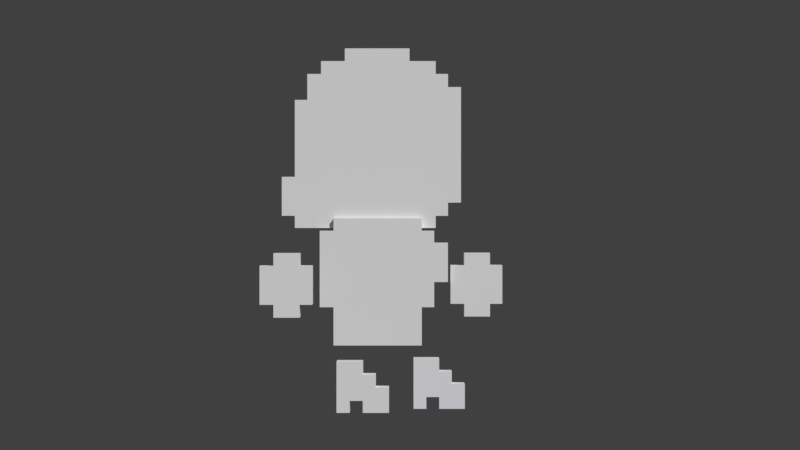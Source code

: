 # Source: untitled.blend  (saved by Blender 2.78.0; exported with 4.5.12 LTS)
import bpy
from mathutils import Matrix  # noqa: F401  (used for matrix-valued properties, if any)

bpy.ops.wm.read_factory_settings(use_empty=True)
scene = bpy.context.scene
scene.name = 'Scene'

# ---- collections
col_collection_1 = bpy.data.collections.new('Collection 1'); scene.collection.children.link(col_collection_1)
col_collection_2 = bpy.data.collections.new('Collection 2'); scene.collection.children.link(col_collection_2)

# ---- materials (node trees are filled in below, after node groups)
mat_material = bpy.data.materials.new('Material')
mat_material.alpha_threshold = 0.0
mat_material.use_transparent_shadow = False
mat_material.diffuse_color = (0.0, 0.0004806, 0.8, 1.0)
mat_material.roughness = 0.5
mat_front = bpy.data.materials.new('Front')
mat_front.alpha_threshold = 0.0
mat_front.use_transparent_shadow = False
mat_front.roughness = 0.5
mat_back = bpy.data.materials.new('Back')
mat_back.alpha_threshold = 0.0
mat_back.use_transparent_shadow = False
mat_back.diffuse_color = (1.0, 1.0, 1.0, 1.0)
mat_back.roughness = 0.5

# ---- material node trees

# ---- world
world_world = bpy.data.worlds.new('World'); scene.world = world_world
world_world.color = (0.05088, 0.05088, 0.05088)
world_world.use_sun_shadow = False
world_world.sun_shadow_jitter_overblur = 0.0
world_world.cycles.sampling_method = 'MANUAL'

# ---- cameras
cam_camera = bpy.data.cameras.new('Camera')
cam_camera.clip_end = 100.0
cam_camera.lens = 35.0
cam_camera.sensor_width = 32.0
cam_camera.sensor_height = 18.0
cam_camera.display_size = 2.0
cam_camera.show_passepartout = False
cam_camera.dof.focus_distance = 0.0
cam_camera.dof.aperture_fstop = 128.0
cam_camera.dof.aperture_blades = 6

# ---- meshes
me_cube = bpy.data.meshes.new('Cube')
me_cube.from_pydata([(-1.0, -1.0, -6.968), (-1.0, -1.0, 1.0), (-1.0, 1.0, -6.968), (-1.0, 1.0, 1.0), (1.0, -1.0, -6.968), (1.0, -1.0, 1.0), (1.0, 1.0, -6.968), (1.0, 1.0, 1.0)], [], [(0, 1, 3, 2), (2, 3, 7, 6), (6, 7, 5, 4), (4, 5, 1, 0), (2, 6, 4, 0), (7, 3, 1, 5)])
me_cube.materials.append(mat_material)
me_cube.use_remesh_preserve_volume = False
me_cube.use_remesh_preserve_attributes = False
me_cube.use_mirror_vertex_groups = False
me_cube.update()
me_plane = bpy.data.meshes.new('Plane')
me_plane.from_pydata([(-0.34, -0.3993, -0.009597), (4.091, -0.3993, -0.009593), (-0.34, -0.3993, 6.372), (4.091, -0.3993, 6.372), (-0.34, -0.3993, 5.748), (4.091, -0.3993, 5.748), (-0.34, -0.3993, 1.91), (4.091, -0.3993, 1.91), (4.713, -0.3993, 5.748), (4.713, -0.3993, 1.91), (-1.031, -0.3993, 5.748), (-1.031, -0.3993, 1.91), (-0.34, 0.147, -0.009598), (4.091, 0.147, -0.009593), (-0.34, 0.147, 6.372), (4.091, 0.147, 6.372), (-0.34, 0.147, 5.748), (4.091, 0.147, 5.748), (-0.34, 0.147, 1.91), (4.091, 0.147, 1.91), (4.713, 0.147, 5.748), (4.713, 0.147, 1.91), (-1.031, 0.147, 5.748), (-1.031, 0.147, 1.91), (-2.313, -0.1206, 5.884), (4.8, -0.1206, 5.884), (-2.313, -0.1206, 6.499), (4.8, -0.1206, 6.499), (5.422, -0.1206, 6.499), (-2.97, -0.1206, 6.499), (-2.313, 0.5411, 5.884), (4.8, 0.5411, 5.884), (-2.313, 0.5411, 6.499), (4.8, 0.5411, 6.499), (5.422, 0.5411, 6.499), (-2.97, 0.5411, 6.499), (-2.313, -0.1206, 7.166), (-2.97, -0.1206, 7.166), (-2.313, 0.5411, 7.166), (-2.97, 0.5411, 7.166), (4.8, -0.1206, 7.166), (5.422, -0.1206, 7.166), (4.8, 0.5411, 7.166), (5.422, 0.5411, 7.166), (6.076, -0.1206, 7.166), (6.076, 0.5411, 7.166), (6.243, -0.05293, 1.407), (7.548, -0.05293, 1.407), (6.243, -0.05293, 4.624), (7.548, -0.05293, 4.624), (6.243, -0.05293, 4.0), (7.548, -0.05293, 4.0), (6.243, -0.05293, 2.049), (7.548, -0.05293, 2.049), (8.169, -0.05293, 4.0), (8.169, -0.05293, 2.049), (5.552, -0.05293, 4.0), (5.552, -0.05293, 2.049), (6.243, 0.4934, 1.407), (7.548, 0.4934, 1.407), (6.243, 0.4934, 4.624), (7.548, 0.4934, 4.624), (6.243, 0.4934, 4.0), (7.548, 0.4934, 4.0), (6.243, 0.4934, 2.049), (7.548, 0.4934, 2.049), (8.169, 0.4934, 4.0), (8.169, 0.4934, 2.049), (5.552, 0.4934, 4.0), (5.552, 0.4934, 2.049), (-3.323, -0.6302, 1.407), (-2.018, -0.6302, 1.407), (-3.323, -0.6302, 4.624), (-2.018, -0.6302, 4.624), (-3.323, -0.6302, 4.0), (-2.018, -0.6302, 4.0), (-3.323, -0.6302, 2.049), (-2.018, -0.6302, 2.049), (-1.397, -0.6302, 4.0), (-1.397, -0.6302, 2.049), (-4.014, -0.6302, 4.0), (-4.014, -0.6302, 2.049), (-3.323, -0.08387, 1.407), (-2.018, -0.08387, 1.407), (-3.323, -0.08387, 4.624), (-2.018, -0.08387, 4.624), (-3.323, -0.08387, 4.0), (-2.018, -0.08387, 4.0), (-3.323, -0.08387, 2.049), (-2.018, -0.08387, 2.049), (-1.397, -0.08387, 4.0), (-1.397, -0.08387, 2.049), (-4.014, -0.08387, 4.0), (-4.014, -0.08387, 2.049), (-0.1593, -0.8019, -0.7557), (1.145, -0.8019, -0.7557), (-0.1593, -0.8019, -2.707), (1.145, -0.8019, -2.707), (-0.1593, -0.2556, -0.7557), (1.145, -0.2556, -0.7557), (-0.1593, -0.2556, -2.707), (1.145, -0.2556, -2.707), (1.145, -0.8019, -1.413), (-0.1593, -0.8019, -1.413), (1.145, -0.2556, -1.413), (-0.1593, -0.2556, -1.413), (1.786, -0.8019, -2.707), (1.786, -0.2556, -2.707), (1.786, -0.8019, -1.413), (1.786, -0.2556, -1.413), (-0.1593, -0.8019, -2.05), (-0.1593, -0.2556, -2.05), (1.145, -0.8019, -2.05), (1.145, -0.2556, -2.05), (1.786, -0.8019, -2.05), (1.786, -0.2556, -2.05), (2.447, -0.8019, -2.707), (2.447, -0.2556, -2.707), (2.447, -0.8019, -2.05), (2.447, -0.2556, -2.05), (2.447, -0.2556, -3.305), (2.447, -0.8019, -3.305), (1.786, -0.2556, -3.305), (1.786, -0.8019, -3.305), (1.145, -0.2556, -3.305), (1.145, -0.8019, -3.305), (-0.1593, -0.2556, -3.305), (0.4931, -0.2556, -3.305), (-0.1593, -0.8019, -3.305), (0.4931, -0.8019, -3.305), (0.4931, -0.2556, -2.05), (0.4931, -0.8019, -2.05), (0.4931, -0.8019, -1.413), (0.4931, -0.2556, -1.413), (0.4931, -0.2556, -2.707), (0.4931, -0.2556, -0.7557), (0.4931, -0.8019, -2.707), (0.4931, -0.8019, -0.7557), (4.8, -0.1206, 8.468), (5.422, -0.1206, 8.468), (4.8, 0.5411, 8.468), (5.422, 0.5411, 8.468), (-2.313, -0.1206, 8.468), (-2.97, -0.1206, 8.468), (-2.313, 0.5411, 8.468), (-2.97, 0.5411, 8.468), (6.076, -0.1206, 8.468), (6.076, 0.5411, 8.468), (5.422, 0.5411, 12.35), (5.422, -0.1206, 12.35), (6.076, 0.5411, 12.35), (6.076, -0.1206, 12.35), (-2.313, -0.1206, 12.35), (-2.313, 0.5411, 12.35), (4.8, -0.1206, 12.35), (4.8, 0.5411, 12.35), (-1.684, -0.1206, 5.884), (-1.684, -0.1206, 6.499), (-1.684, 0.5411, 5.884), (-1.684, 0.5411, 6.499), (-1.684, -0.1206, 7.166), (-1.684, 0.5411, 7.166), (-1.684, -0.1206, 8.468), (-1.684, 0.5411, 8.468), (-1.684, -0.1206, 12.35), (-1.684, 0.5411, 12.35), (5.422, 0.5411, 13.0), (5.422, -0.1206, 13.0), (6.076, 0.5411, 13.0), (6.076, -0.1206, 13.0), (4.8, -0.1206, 13.0), (4.8, 0.5411, 13.0), (-1.684, 0.5411, 13.0), (-1.684, -0.1206, 13.0), (5.422, 0.5411, 13.66), (5.422, -0.1206, 13.66), (4.8, -0.1206, 13.66), (4.8, 0.5411, 13.66), (-1.684, 0.5411, 13.66), (-1.684, -0.1206, 13.66), (-0.9917, -0.1206, 5.884), (-0.9917, 0.5411, 5.884), (-0.9917, 0.5411, 7.166), (-0.9917, 0.5411, 8.468), (-0.9917, 0.5411, 12.35), (-0.9917, -0.1206, 6.499), (-0.9917, 0.5411, 6.499), (-0.9917, -0.1206, 7.166), (-0.9917, -0.1206, 8.468), (-0.9917, -0.1206, 12.35), (-0.9917, 0.5411, 13.0), (-0.9917, -0.1206, 13.0), (-0.9917, 0.5411, 13.66), (-0.9917, -0.1206, 13.66), (4.8, -0.1206, 14.31), (4.8, 0.5411, 14.31), (-0.9917, 0.5411, 14.31), (-0.9917, -0.1206, 14.31), (3.478, -0.1206, 5.884), (3.478, 0.5411, 5.884), (3.478, 0.5411, 7.166), (3.478, 0.5411, 8.468), (3.478, 0.5411, 12.35), (3.478, 0.5411, 13.0), (3.478, 0.5411, 13.66), (3.478, -0.1206, 6.499), (3.478, 0.5411, 6.499), (3.478, -0.1206, 7.166), (3.478, -0.1206, 8.468), (3.478, -0.1206, 12.35), (3.478, -0.1206, 13.0), (3.478, -0.1206, 13.66), (3.478, 0.5411, 14.31), (3.478, -0.1206, 14.31), (0.2086, -0.1206, 6.499), (0.2086, 0.5411, 6.499), (0.2086, -0.1206, 7.166), (0.2086, -0.1206, 8.468), (0.2086, -0.1206, 12.35), (0.2086, -0.1206, 13.0), (0.2086, -0.1206, 13.66), (0.2086, -0.1206, 14.31), (0.2086, -0.1206, 5.884), (0.2086, 0.5411, 5.884), (0.2086, 0.5411, 7.166), (0.2086, 0.5411, 8.468), (0.2086, 0.5411, 12.35), (0.2086, 0.5411, 13.0), (0.2086, 0.5411, 13.66), (0.2086, 0.5411, 14.31), (0.2086, 0.5411, 14.95), (3.478, 0.5411, 14.95), (3.478, -0.1206, 14.95), (0.2086, -0.1206, 14.95), (3.684, 0.1684, -0.7557), (4.988, 0.1684, -0.7557), (3.684, 0.1684, -2.707), (4.988, 0.1684, -2.707), (3.684, 0.7148, -0.7557), (4.988, 0.7148, -0.7557), (3.684, 0.7148, -2.707), (4.988, 0.7148, -2.707), (4.988, 0.1684, -1.413), (3.684, 0.1684, -1.413), (4.988, 0.7148, -1.413), (3.684, 0.7148, -1.413), (5.629, 0.1684, -2.707), (5.629, 0.8062, -2.707), (5.629, 0.1684, -1.413), (5.629, 0.7148, -1.413), (3.684, 0.1684, -2.05), (3.684, 0.7148, -2.05), (4.988, 0.1684, -2.05), (4.988, 0.8062, -2.05), (5.629, 0.1684, -2.05), (5.629, 0.7148, -2.05), (6.29, 0.1684, -2.707), (6.29, 0.7148, -2.707), (6.29, 0.1684, -2.05), (6.29, 0.7148, -2.05), (6.29, 0.7148, -3.305), (6.29, 0.1684, -3.305), (5.629, 0.7148, -3.305), (5.629, 0.1684, -3.305), (4.988, 0.7148, -3.305), (4.988, 0.1684, -3.305), (3.684, 0.7148, -3.305), (4.336, 0.7148, -3.305), (3.684, 0.1684, -3.305), (4.336, 0.1684, -3.305), (4.336, 0.8062, -2.05), (4.336, 0.1684, -2.05), (4.336, 0.1684, -1.413), (4.336, 0.8062, -1.413), (4.336, 0.7148, -2.707), (4.336, 0.7148, -0.7557), (4.336, 0.1684, -2.707), (4.336, 0.1684, -0.7557), (4.091, -0.3993, 5.141), (-0.34, -0.3993, 5.141), (4.713, -0.3993, 5.141), (-1.031, -0.3993, 5.141), (4.091, 0.147, 5.141), (-0.34, 0.147, 5.141), (4.713, 0.147, 5.141), (-1.031, 0.147, 5.141), (-0.34, -0.3993, 3.174), (-1.031, -0.3993, 3.174), (-0.34, 0.147, 3.174), (-1.031, 0.147, 3.174), (4.091, -0.3993, 3.174), (4.713, -0.3993, 3.174), (4.091, 0.147, 3.174), (4.713, 0.147, 3.174), (5.401, -0.3993, 3.174), (5.401, -0.3993, 5.141), (5.401, 0.147, 3.174), (5.401, 0.147, 5.141)], [], [(4, 5, 3, 2), (279, 278, 5, 4), (0, 1, 7, 6), (290, 7, 9, 291), (279, 4, 10, 281), (16, 14, 15, 17), (283, 16, 17, 282), (12, 18, 19, 13), (292, 293, 21, 19), (283, 285, 22, 16), (8, 20, 17, 5), (5, 17, 15, 3), (287, 289, 23, 11), (3, 15, 14, 2), (280, 284, 20, 8), (6, 18, 12, 0), (4, 16, 22, 10), (2, 14, 16, 4), (7, 19, 21, 9), (0, 12, 13, 1), (1, 13, 19, 7), (11, 23, 18, 6), (198, 25, 27, 205), (40, 27, 28, 41), (199, 206, 33, 31), (42, 43, 34, 33), (37, 39, 35, 29), (26, 32, 30, 24), (27, 33, 34, 28), (198, 199, 31, 25), (25, 31, 33, 27), (29, 35, 32, 26), (139, 41, 44, 146), (205, 27, 40, 207), (26, 36, 37, 29), (206, 200, 42, 33), (32, 35, 39, 38), (28, 34, 43, 41), (140, 141, 43, 42), (138, 40, 41, 139), (41, 43, 45, 44), (50, 51, 49, 48), (52, 53, 51, 50), (46, 47, 53, 52), (51, 53, 55, 54), (52, 50, 56, 57), (62, 60, 61, 63), (64, 62, 63, 65), (58, 64, 65, 59), (63, 66, 67, 65), (64, 69, 68, 62), (54, 66, 63, 51), (51, 63, 61, 49), (56, 68, 69, 57), (49, 61, 60, 48), (55, 67, 66, 54), (52, 64, 58, 46), (50, 62, 68, 56), (48, 60, 62, 50), (53, 65, 67, 55), (46, 58, 59, 47), (47, 59, 65, 53), (57, 69, 64, 52), (74, 75, 73, 72), (76, 77, 75, 74), (70, 71, 77, 76), (75, 77, 79, 78), (76, 74, 80, 81), (86, 84, 85, 87), (88, 86, 87, 89), (82, 88, 89, 83), (87, 90, 91, 89), (88, 93, 92, 86), (78, 90, 87, 75), (75, 87, 85, 73), (80, 92, 93, 81), (73, 85, 84, 72), (79, 91, 90, 78), (76, 88, 82, 70), (74, 86, 92, 80), (72, 84, 86, 74), (77, 89, 91, 79), (70, 82, 83, 71), (71, 83, 89, 77), (81, 93, 88, 76), (132, 102, 95, 137), (133, 135, 99, 104), (136, 134, 101, 97), (103, 94, 98, 105), (137, 95, 99, 135), (104, 102, 108, 109), (95, 102, 104, 99), (110, 103, 105, 111), (130, 133, 104, 113), (131, 112, 102, 132), (117, 116, 121, 120), (113, 104, 109, 115), (112, 97, 106, 114), (101, 107, 122, 124), (102, 112, 114, 108), (101, 113, 115, 107), (108, 114, 115, 109), (136, 97, 112, 131), (134, 130, 113, 101), (96, 110, 111, 100), (118, 116, 117, 119), (115, 114, 118, 119), (114, 106, 116, 118), (107, 115, 119, 117), (97, 101, 124, 125), (116, 106, 123, 121), (134, 136, 129, 127), (100, 134, 127, 126), (107, 117, 120, 122), (106, 97, 125, 123), (136, 96, 128, 129), (128, 126, 127, 129), (125, 124, 122, 123), (123, 122, 120, 121), (103, 132, 137, 94), (105, 98, 135, 133), (96, 100, 126, 128), (94, 137, 135, 98), (111, 105, 133, 130), (110, 131, 132, 103), (96, 136, 131, 110), (100, 111, 130, 134), (43, 141, 147, 45), (44, 45, 147, 146), (139, 146, 151, 149), (144, 142, 152, 153), (144, 145, 143, 142), (141, 140, 155, 148), (207, 40, 138, 208), (36, 142, 143, 37), (200, 201, 140, 42), (38, 39, 145, 144), (37, 143, 145, 39), (184, 165, 172, 190), (150, 148, 166, 168), (154, 149, 167, 170), (147, 141, 148, 150), (163, 144, 153, 165), (208, 138, 154, 209), (138, 139, 149, 154), (146, 147, 150, 151), (142, 162, 164, 152), (183, 163, 165, 184), (153, 152, 164, 165), (38, 144, 163, 161), (36, 160, 162, 142), (32, 38, 161, 159), (26, 157, 160, 36), (24, 30, 158, 156), (30, 32, 159, 158), (24, 156, 157, 26), (172, 173, 179, 178), (167, 169, 168, 166), (167, 166, 174, 175), (165, 164, 173, 172), (148, 155, 171, 166), (209, 154, 170, 210), (151, 150, 168, 169), (149, 151, 169, 167), (174, 177, 176, 175), (192, 193, 197, 196), (166, 171, 177, 174), (210, 170, 176, 211), (190, 172, 178, 192), (170, 167, 175, 176), (227, 190, 192, 228), (173, 191, 193, 179), (178, 179, 193, 192), (164, 189, 191, 173), (225, 183, 184, 226), (162, 188, 189, 164), (226, 184, 190, 227), (161, 163, 183, 182), (160, 187, 188, 162), (159, 161, 182, 186), (157, 185, 187, 160), (156, 158, 181, 180), (158, 159, 186, 181), (156, 180, 185, 157), (212, 213, 194, 195), (228, 192, 196, 229), (211, 176, 194, 213), (176, 177, 195, 194), (220, 211, 213, 221), (177, 204, 212, 195), (213, 212, 231, 232), (155, 202, 203, 171), (140, 201, 202, 155), (171, 203, 204, 177), (219, 210, 211, 220), (218, 209, 210, 219), (217, 208, 209, 218), (224, 225, 201, 200), (216, 207, 208, 217), (215, 224, 200, 206), (214, 205, 207, 216), (222, 223, 199, 198), (223, 215, 206, 199), (222, 198, 205, 214), (180, 222, 214, 185), (181, 186, 215, 223), (180, 181, 223, 222), (185, 214, 216, 187), (186, 182, 224, 215), (187, 216, 217, 188), (182, 183, 225, 224), (188, 217, 218, 189), (189, 218, 219, 191), (191, 219, 220, 193), (196, 197, 221, 229), (193, 220, 221, 197), (204, 228, 229, 212), (202, 226, 227, 203), (201, 225, 226, 202), (203, 227, 228, 204), (230, 233, 232, 231), (212, 229, 230, 231), (229, 221, 233, 230), (221, 213, 232, 233), (272, 242, 235, 277), (273, 275, 239, 244), (276, 274, 241, 237), (243, 234, 238, 245), (277, 235, 239, 275), (244, 242, 248, 249), (235, 242, 244, 239), (250, 243, 245, 251), (270, 273, 244, 253), (271, 252, 242, 272), (257, 256, 261, 260), (253, 244, 249, 255), (252, 237, 246, 254), (241, 247, 262, 264), (242, 252, 254, 248), (241, 253, 255, 247), (248, 254, 255, 249), (276, 237, 252, 271), (274, 270, 253, 241), (236, 250, 251, 240), (258, 256, 257, 259), (255, 254, 258, 259), (254, 246, 256, 258), (247, 255, 259, 257), (237, 241, 264, 265), (256, 246, 263, 261), (274, 276, 269, 267), (240, 274, 267, 266), (247, 257, 260, 262), (246, 237, 265, 263), (276, 236, 268, 269), (268, 266, 267, 269), (265, 264, 262, 263), (263, 262, 260, 261), (243, 272, 277, 234), (245, 238, 275, 273), (236, 240, 266, 268), (234, 277, 275, 238), (251, 245, 273, 270), (250, 271, 272, 243), (236, 276, 271, 250), (240, 251, 270, 274), (284, 280, 295, 297), (10, 22, 285, 281), (288, 289, 285, 283), (17, 20, 284, 282), (288, 283, 282, 292), (286, 279, 281, 287), (5, 278, 280, 8), (286, 290, 278, 279), (6, 7, 290, 286), (6, 286, 287, 11), (18, 288, 292, 19), (18, 23, 289, 288), (9, 21, 293, 291), (281, 285, 289, 287), (282, 284, 293, 292), (278, 290, 291, 280), (294, 296, 297, 295), (293, 284, 297, 296), (291, 293, 296, 294), (280, 291, 294, 295)])
me_plane.polygons.foreach_set('material_index', [0, 0, 0, 0, 0, 1, 1, 1, 1, 1, 0, 0, 0, 0, 0, 0, 0, 0, 0, 0, 0, 0, 0, 0, 1, 1, 0, 0, 0, 0, 0, 0, 0, 0, 0, 1, 1, 0, 1, 0, 0, 0, 0, 0, 0, 0, 1, 1, 1, 1, 1, 0, 0, 0, 0, 0, 0, 0, 0, 0, 0, 0, 0, 0, 0, 0, 0, 0, 1, 1, 1, 1, 1, 0, 0, 0, 0, 0, 0, 0, 0, 0, 0, 0, 0, 0, 1, 0, 0, 0, 0, 0, 0, 1, 0, 0, 1, 0, 1, 0, 1, 0, 0, 1, 0, 0, 0, 0, 1, 0, 0, 0, 1, 1, 0, 0, 0, 0, 0, 0, 1, 0, 0, 1, 0, 0, 1, 1, 0, 0, 0, 0, 1, 0, 0, 1, 1, 0, 1, 1, 0, 1, 1, 0, 0, 0, 0, 1, 0, 1, 0, 1, 0, 0, 1, 0, 0, 0, 0, 0, 1, 0, 0, 0, 0, 0, 1, 0, 1, 0, 1, 0, 0, 0, 1, 0, 1, 1, 0, 1, 0, 0, 1, 0, 0, 1, 0, 0, 0, 1, 0, 1, 1, 1, 0, 0, 0, 1, 0, 1, 0, 0, 1, 0, 0, 1, 0, 0, 1, 0, 1, 0, 0, 0, 0, 0, 1, 1, 1, 1, 0, 1, 0, 0, 0, 1, 0, 0, 0, 0, 0, 0, 1, 0, 0, 1, 0, 1, 0, 1, 0, 0, 1, 0, 0, 0, 0, 1, 0, 0, 0, 1, 1, 0, 0, 0, 0, 0, 0, 1, 0, 0, 1, 0, 0, 1, 0, 0, 1, 1, 1, 0, 0, 0, 0, 0, 1, 1, 0, 0, 1, 0, 0, 1, 0, 0])
_uv = me_plane.uv_layers.new(name='UVMap')
_uv.uv.foreach_set('vector', [0.3772, 0.4997, 0.5921, 0.4997, 0.5921, 0.524, 0.3772, 0.524, 0.3772, 0.4776, 0.5921, 0.4776, 0.5921, 0.4997, 0.3772, 0.4997, 0.3772, 0.2769, 0.5921, 0.2769, 0.5921, 0.3517, 0.3772, 0.3517, 0.5921, 0.401, 0.5921, 0.3517, 0.6224, 0.3517, 0.6224, 0.401, 0.3772, 0.4776, 0.3772, 0.4997, 0.3426, 0.4997, 0.3426, 0.4776, 0.3772, 0.4997, 0.3772, 0.524, 0.5921, 0.524, 0.5921, 0.4997, 0.3772, 0.4776, 0.3772, 0.4997, 0.5921, 0.4997, 0.5921, 0.4776, 0.3772, 0.2769, 0.3772, 0.3517, 0.5921, 0.3517, 0.5921, 0.2769, 0.5921, 0.401, 0.6224, 0.401, 0.6224, 0.3517, 0.5921, 0.3517, 0.3772, 0.4776, 0.3426, 0.4776, 0.3426, 0.4997, 0.3772, 0.4997, 0.6224, 0.4997, 0.6224, 0.4997, 0.5921, 0.4997, 0.5921, 0.4997, 0.5921, 0.4997, 0.5921, 0.4997, 0.5921, 0.524, 0.5921, 0.524, 0.3426, 0.401, 0.3426, 0.401, 0.3426, 0.3517, 0.3426, 0.3517, 0.5921, 0.524, 0.5921, 0.524, 0.3772, 0.524, 0.3772, 0.524, 0.6224, 0.4776, 0.6224, 0.4776, 0.6224, 0.4997, 0.6224, 0.4997, 0.3772, 0.3517, 0.3772, 0.3517, 0.3772, 0.2769, 0.3772, 0.2769, 0.3772, 0.4997, 0.3772, 0.4997, 0.3426, 0.4997, 0.3426, 0.4997, 0.3772, 0.524, 0.3772, 0.524, 0.3772, 0.4997, 0.3772, 0.4997, 0.5921, 0.3517, 0.5921, 0.3517, 0.6224, 0.3517, 0.6224, 0.3517, 0.3772, 0.2769, 0.3772, 0.2769, 0.5921, 0.2769, 0.5921, 0.2769, 0.5921, 0.2769, 0.5921, 0.2769, 0.5921, 0.3517, 0.5921, 0.3517, 0.3426, 0.3517, 0.3426, 0.3517, 0.3772, 0.3517, 0.3772, 0.3517, 0.5622, 0.5524, 0.6266, 0.5524, 0.6266, 0.5763, 0.5622, 0.5763, 0.6266, 0.6023, 0.6266, 0.5763, 0.6569, 0.5763, 0.6569, 0.6023, 0.5622, 0.5524, 0.5622, 0.5763, 0.6266, 0.5763, 0.6266, 0.5524, 0.6266, 0.6023, 0.6569, 0.6023, 0.6569, 0.5763, 0.6266, 0.5763, 0.2482, 0.6023, 0.2482, 0.6023, 0.2482, 0.5763, 0.2482, 0.5763, 0.2801, 0.5763, 0.2801, 0.5763, 0.2801, 0.5524, 0.2801, 0.5524, 0.6266, 0.5763, 0.6266, 0.5763, 0.6569, 0.5763, 0.6569, 0.5763, 0.5622, 0.5524, 0.5622, 0.5524, 0.6266, 0.5524, 0.6266, 0.5524, 0.6266, 0.5524, 0.6266, 0.5524, 0.6266, 0.5763, 0.6266, 0.5763, 0.2482, 0.5763, 0.2482, 0.5763, 0.2801, 0.5763, 0.2801, 0.5763, 0.6569, 0.6531, 0.6569, 0.6023, 0.6888, 0.6023, 0.6887, 0.6531, 0.5622, 0.5763, 0.6266, 0.5763, 0.6266, 0.6023, 0.5622, 0.6023, 0.2801, 0.5763, 0.2801, 0.6023, 0.2482, 0.6023, 0.2482, 0.5763, 0.5622, 0.5763, 0.5622, 0.6023, 0.6266, 0.6023, 0.6266, 0.5763, 0.2801, 0.5763, 0.2482, 0.5763, 0.2482, 0.6023, 0.2801, 0.6023, 0.6569, 0.5763, 0.6569, 0.5763, 0.6569, 0.6023, 0.6569, 0.6023, 0.6266, 0.6531, 0.6569, 0.6531, 0.6569, 0.6023, 0.6266, 0.6023, 0.6266, 0.6531, 0.6266, 0.6023, 0.6569, 0.6023, 0.6569, 0.6531, 0.6569, 0.6023, 0.6569, 0.6023, 0.6888, 0.6023, 0.6888, 0.6023, 0.7204, 0.474, 0.7811, 0.474, 0.7811, 0.4983, 0.7204, 0.4983, 0.7204, 0.4011, 0.7811, 0.4011, 0.7811, 0.474, 0.7204, 0.474, 0.7204, 0.3761, 0.7811, 0.3761, 0.7811, 0.4011, 0.7204, 0.4011, 0.7811, 0.474, 0.7811, 0.4011, 0.8113, 0.4011, 0.8113, 0.474, 0.7204, 0.4011, 0.7204, 0.474, 0.6868, 0.474, 0.6868, 0.4011, 0.7204, 0.474, 0.7204, 0.4983, 0.7811, 0.4983, 0.7811, 0.474, 0.7204, 0.4011, 0.7204, 0.474, 0.7811, 0.474, 0.7811, 0.4011, 0.7204, 0.3761, 0.7204, 0.4011, 0.7811, 0.4011, 0.7811, 0.3761, 0.7811, 0.474, 0.8113, 0.474, 0.8113, 0.4011, 0.7811, 0.4011, 0.7204, 0.4011, 0.6868, 0.4011, 0.6868, 0.474, 0.7204, 0.474, 0.8113, 0.474, 0.8113, 0.474, 0.7811, 0.474, 0.7811, 0.474, 0.7811, 0.474, 0.7811, 0.474, 0.7811, 0.4983, 0.7811, 0.4983, 0.6868, 0.474, 0.6868, 0.474, 0.6868, 0.4011, 0.6868, 0.4011, 0.7811, 0.4983, 0.7811, 0.4983, 0.7204, 0.4983, 0.7204, 0.4983, 0.8113, 0.4011, 0.8113, 0.4011, 0.8113, 0.474, 0.8113, 0.474, 0.7204, 0.4011, 0.7204, 0.4011, 0.7204, 0.3761, 0.7204, 0.3761, 0.7204, 0.474, 0.7204, 0.474, 0.6868, 0.474, 0.6868, 0.474, 0.7204, 0.4983, 0.7204, 0.4983, 0.7204, 0.474, 0.7204, 0.474, 0.7811, 0.4011, 0.7811, 0.4011, 0.8113, 0.4011, 0.8113, 0.4011, 0.7204, 0.3761, 0.7204, 0.3761, 0.7811, 0.3761, 0.7811, 0.3761, 0.7811, 0.3761, 0.7811, 0.3761, 0.7811, 0.4011, 0.7811, 0.4011, 0.6868, 0.4011, 0.6868, 0.4011, 0.7204, 0.4011, 0.7204, 0.4011, 0.2207, 0.4748, 0.2793, 0.4748, 0.2793, 0.4991, 0.2207, 0.4991, 0.2207, 0.4019, 0.2793, 0.4019, 0.2793, 0.4748, 0.2207, 0.4748, 0.2207, 0.3769, 0.2793, 0.3769, 0.2793, 0.4019, 0.2207, 0.4019, 0.2793, 0.4748, 0.2793, 0.4019, 0.3096, 0.4019, 0.3096, 0.4748, 0.2207, 0.4019, 0.2207, 0.4748, 0.187, 0.4748, 0.187, 0.4019, 0.2207, 0.4748, 0.2207, 0.4991, 0.2793, 0.4991, 0.2793, 0.4748, 0.2207, 0.4019, 0.2207, 0.4748, 0.2793, 0.4748, 0.2793, 0.4019, 0.2207, 0.3769, 0.2207, 0.4019, 0.2793, 0.4019, 0.2793, 0.3769, 0.2793, 0.4748, 0.3096, 0.4748, 0.3096, 0.4019, 0.2793, 0.4019, 0.2207, 0.4019, 0.187, 0.4019, 0.187, 0.4748, 0.2207, 0.4748, 0.3096, 0.4748, 0.3096, 0.4748, 0.2793, 0.4748, 0.2793, 0.4748, 0.2793, 0.4748, 0.2793, 0.4748, 0.2793, 0.4991, 0.2793, 0.4991, 0.187, 0.4748, 0.187, 0.4748, 0.187, 0.4019, 0.187, 0.4019, 0.2793, 0.4991, 0.2793, 0.4991, 0.2207, 0.4991, 0.2207, 0.4991, 0.3096, 0.4019, 0.3096, 0.4019, 0.3096, 0.4748, 0.3096, 0.4748, 0.2207, 0.4019, 0.2207, 0.4019, 0.2207, 0.3769, 0.2207, 0.3769, 0.2207, 0.4748, 0.2207, 0.4748, 0.187, 0.4748, 0.187, 0.4748, 0.2207, 0.4991, 0.2207, 0.4991, 0.2207, 0.4748, 0.2207, 0.4748, 0.2793, 0.4019, 0.2793, 0.4019, 0.3096, 0.4019, 0.3096, 0.4019, 0.2207, 0.3769, 0.2207, 0.3769, 0.2793, 0.3769, 0.2793, 0.3769, 0.2793, 0.3769, 0.2793, 0.3769, 0.2793, 0.4019, 0.2793, 0.4019, 0.187, 0.4019, 0.187, 0.4019, 0.2207, 0.4019, 0.2207, 0.4019, 0.4065, 0.1999, 0.4383, 0.1999, 0.4383, 0.2255, 0.4065, 0.2255, 0.4065, 0.1999, 0.4065, 0.2255, 0.4383, 0.2255, 0.4383, 0.1999, 0.4065, 0.1495, 0.4065, 0.1495, 0.4383, 0.1495, 0.4383, 0.1495, 0.3748, 0.1999, 0.3748, 0.2255, 0.3748, 0.2255, 0.3748, 0.1999, 0.4065, 0.2255, 0.4383, 0.2255, 0.4383, 0.2255, 0.4065, 0.2255, 0.4383, 0.1999, 0.4383, 0.1999, 0.4695, 0.1999, 0.4695, 0.1999, 0.4383, 0.2255, 0.4383, 0.1999, 0.4383, 0.1999, 0.4383, 0.2255, 0.3748, 0.1751, 0.3748, 0.1999, 0.3748, 0.1999, 0.3748, 0.1751, 0.4065, 0.1751, 0.4065, 0.1999, 0.4383, 0.1999, 0.4383, 0.1751, 0.4065, 0.1751, 0.4383, 0.1751, 0.4383, 0.1999, 0.4065, 0.1999, 0.5017, 0.1495, 0.5017, 0.1495, 0.5017, 0.1262, 0.5017, 0.1262, 0.4383, 0.1751, 0.4383, 0.1999, 0.4695, 0.1999, 0.4695, 0.1751, 0.4383, 0.1751, 0.4383, 0.1495, 0.4695, 0.1495, 0.4695, 0.1751, 0.4383, 0.1495, 0.4695, 0.1495, 0.4695, 0.1262, 0.4383, 0.1262, 0.4383, 0.1999, 0.4383, 0.1751, 0.4695, 0.1751, 0.4695, 0.1999, 0.4383, 0.1495, 0.4383, 0.1751, 0.4695, 0.1751, 0.4695, 0.1495, 0.4695, 0.1999, 0.4695, 0.1751, 0.4695, 0.1751, 0.4695, 0.1999, 0.4065, 0.1495, 0.4383, 0.1495, 0.4383, 0.1751, 0.4065, 0.1751, 0.4065, 0.1495, 0.4065, 0.1751, 0.4383, 0.1751, 0.4383, 0.1495, 0.3748, 0.1495, 0.3748, 0.1751, 0.3748, 0.1751, 0.3748, 0.1495, 0.5017, 0.1751, 0.5017, 0.1495, 0.5017, 0.1495, 0.5017, 0.1751, 0.4695, 0.1751, 0.4695, 0.1751, 0.5017, 0.1751, 0.5017, 0.1751, 0.4695, 0.1751, 0.4695, 0.1495, 0.5017, 0.1495, 0.5017, 0.1751, 0.4695, 0.1495, 0.4695, 0.1751, 0.5017, 0.1751, 0.5017, 0.1495, 0.4383, 0.1495, 0.4383, 0.1495, 0.4383, 0.1262, 0.4383, 0.1262, 0.5017, 0.1495, 0.4695, 0.1495, 0.4695, 0.1262, 0.5017, 0.1262, 0.4065, 0.1495, 0.4065, 0.1495, 0.4065, 0.1262, 0.4065, 0.1262, 0.3748, 0.1495, 0.4065, 0.1495, 0.4065, 0.1262, 0.3748, 0.1262, 0.4695, 0.1495, 0.5017, 0.1495, 0.5017, 0.1262, 0.4695, 0.1262, 0.4695, 0.1495, 0.4383, 0.1495, 0.4383, 0.1262, 0.4695, 0.1262, 0.4065, 0.1495, 0.3748, 0.1495, 0.3748, 0.1262, 0.4065, 0.1262, 0.3748, 0.1262, 0.3748, 0.1262, 0.4065, 0.1262, 0.4065, 0.1262, 0.4383, 0.1262, 0.4383, 0.1262, 0.4695, 0.1262, 0.4695, 0.1262, 0.4695, 0.1262, 0.4695, 0.1262, 0.5017, 0.1262, 0.5017, 0.1262, 0.3748, 0.1999, 0.4065, 0.1999, 0.4065, 0.2255, 0.3748, 0.2255, 0.3748, 0.1999, 0.3748, 0.2255, 0.4065, 0.2255, 0.4065, 0.1999, 0.3748, 0.1495, 0.3748, 0.1495, 0.3748, 0.1262, 0.3748, 0.1262, 0.3748, 0.2255, 0.4065, 0.2255, 0.4065, 0.2255, 0.3748, 0.2255, 0.3748, 0.1751, 0.3748, 0.1999, 0.4065, 0.1999, 0.4065, 0.1751, 0.3748, 0.1751, 0.4065, 0.1751, 0.4065, 0.1999, 0.3748, 0.1999, 0.3748, 0.1495, 0.4065, 0.1495, 0.4065, 0.1751, 0.3748, 0.1751, 0.3748, 0.1495, 0.3748, 0.1751, 0.4065, 0.1751, 0.4065, 0.1495, 0.6569, 0.6023, 0.6569, 0.6531, 0.6887, 0.6531, 0.6888, 0.6023, 0.6888, 0.6023, 0.6888, 0.6023, 0.6887, 0.6531, 0.6887, 0.6531, 0.6569, 0.6531, 0.6887, 0.6531, 0.6887, 0.8044, 0.6569, 0.8044, 0.2801, 0.6531, 0.2801, 0.6531, 0.2801, 0.8044, 0.2801, 0.8044, 0.2801, 0.6531, 0.2482, 0.6531, 0.2482, 0.6531, 0.2801, 0.6531, 0.6569, 0.6531, 0.6266, 0.6531, 0.6266, 0.8044, 0.6569, 0.8044, 0.5622, 0.6023, 0.6266, 0.6023, 0.6266, 0.6531, 0.5622, 0.6531, 0.2801, 0.6023, 0.2801, 0.6531, 0.2482, 0.6531, 0.2482, 0.6023, 0.5622, 0.6023, 0.5622, 0.6531, 0.6266, 0.6531, 0.6266, 0.6023, 0.2801, 0.6023, 0.2482, 0.6023, 0.2482, 0.6531, 0.2801, 0.6531, 0.2482, 0.6023, 0.2482, 0.6531, 0.2482, 0.6531, 0.2482, 0.6023, 0.3445, 0.8044, 0.3108, 0.8044, 0.3108, 0.8296, 0.3445, 0.8296, 0.6887, 0.8044, 0.6569, 0.8044, 0.6569, 0.8296, 0.6887, 0.8296, 0.6266, 0.8044, 0.6569, 0.8044, 0.6569, 0.8296, 0.6266, 0.8296, 0.6887, 0.6531, 0.6569, 0.6531, 0.6569, 0.8044, 0.6887, 0.8044, 0.3108, 0.6531, 0.2801, 0.6531, 0.2801, 0.8044, 0.3108, 0.8044, 0.5622, 0.6531, 0.6266, 0.6531, 0.6266, 0.8044, 0.5622, 0.8044, 0.6266, 0.6531, 0.6569, 0.6531, 0.6569, 0.8044, 0.6266, 0.8044, 0.6887, 0.6531, 0.6887, 0.6531, 0.6887, 0.8044, 0.6887, 0.8044, 0.2801, 0.6531, 0.3108, 0.6531, 0.3108, 0.8044, 0.2801, 0.8044, 0.3445, 0.6531, 0.3108, 0.6531, 0.3108, 0.8044, 0.3445, 0.8044, 0.2801, 0.8044, 0.2801, 0.8044, 0.3108, 0.8044, 0.3108, 0.8044, 0.2801, 0.6023, 0.2801, 0.6531, 0.3108, 0.6531, 0.3108, 0.6023, 0.2801, 0.6023, 0.3108, 0.6023, 0.3108, 0.6531, 0.2801, 0.6531, 0.2801, 0.5763, 0.2801, 0.6023, 0.3108, 0.6023, 0.3108, 0.5763, 0.2801, 0.5763, 0.3108, 0.5763, 0.3108, 0.6023, 0.2801, 0.6023, 0.2801, 0.5524, 0.2801, 0.5524, 0.3108, 0.5524, 0.3108, 0.5524, 0.2801, 0.5524, 0.2801, 0.5763, 0.3108, 0.5763, 0.3108, 0.5524, 0.2801, 0.5524, 0.3108, 0.5524, 0.3108, 0.5763, 0.2801, 0.5763, 0.3108, 0.8296, 0.3108, 0.8296, 0.3108, 0.8552, 0.3108, 0.8552, 0.6569, 0.8296, 0.6887, 0.8296, 0.6887, 0.8296, 0.6569, 0.8296, 0.6569, 0.8296, 0.6569, 0.8296, 0.6569, 0.8552, 0.6569, 0.8552, 0.3108, 0.8044, 0.3108, 0.8044, 0.3108, 0.8296, 0.3108, 0.8296, 0.6569, 0.8044, 0.6266, 0.8044, 0.6266, 0.8296, 0.6569, 0.8296, 0.5622, 0.8044, 0.6266, 0.8044, 0.6266, 0.8296, 0.5622, 0.8296, 0.6887, 0.8044, 0.6887, 0.8044, 0.6887, 0.8296, 0.6887, 0.8296, 0.6569, 0.8044, 0.6887, 0.8044, 0.6887, 0.8296, 0.6569, 0.8296, 0.6569, 0.8552, 0.6266, 0.8552, 0.6266, 0.8552, 0.6569, 0.8552, 0.3445, 0.8552, 0.3445, 0.8552, 0.3445, 0.8808, 0.3445, 0.8808, 0.6569, 0.8296, 0.6266, 0.8296, 0.6266, 0.8552, 0.6569, 0.8552, 0.5622, 0.8296, 0.6266, 0.8296, 0.6266, 0.8552, 0.5622, 0.8552, 0.3445, 0.8296, 0.3108, 0.8296, 0.3108, 0.8552, 0.3445, 0.8552, 0.6266, 0.8296, 0.6569, 0.8296, 0.6569, 0.8552, 0.6266, 0.8552, 0.403, 0.8296, 0.3445, 0.8296, 0.3445, 0.8552, 0.403, 0.8552, 0.3108, 0.8296, 0.3445, 0.8296, 0.3445, 0.8552, 0.3108, 0.8552, 0.3108, 0.8552, 0.3108, 0.8552, 0.3445, 0.8552, 0.3445, 0.8552, 0.3108, 0.8044, 0.3445, 0.8044, 0.3445, 0.8296, 0.3108, 0.8296, 0.403, 0.6531, 0.3445, 0.6531, 0.3445, 0.8044, 0.403, 0.8044, 0.3108, 0.6531, 0.3445, 0.6531, 0.3445, 0.8044, 0.3108, 0.8044, 0.403, 0.8044, 0.3445, 0.8044, 0.3445, 0.8296, 0.403, 0.8296, 0.3108, 0.6023, 0.3108, 0.6531, 0.3445, 0.6531, 0.3445, 0.6023, 0.3108, 0.6023, 0.3445, 0.6023, 0.3445, 0.6531, 0.3108, 0.6531, 0.3108, 0.5763, 0.3108, 0.6023, 0.3445, 0.6023, 0.3445, 0.5763, 0.3108, 0.5763, 0.3445, 0.5763, 0.3445, 0.6023, 0.3108, 0.6023, 0.3108, 0.5524, 0.3108, 0.5524, 0.3445, 0.5524, 0.3445, 0.5524, 0.3108, 0.5524, 0.3108, 0.5763, 0.3445, 0.5763, 0.3445, 0.5524, 0.3108, 0.5524, 0.3445, 0.5524, 0.3445, 0.5763, 0.3108, 0.5763, 0.5622, 0.8808, 0.5622, 0.8808, 0.6266, 0.8808, 0.6266, 0.8808, 0.403, 0.8552, 0.3445, 0.8552, 0.3445, 0.8808, 0.403, 0.8808, 0.5622, 0.8552, 0.6266, 0.8552, 0.6266, 0.8808, 0.5622, 0.8808, 0.6266, 0.8552, 0.6266, 0.8552, 0.6266, 0.8808, 0.6266, 0.8808, 0.403, 0.8552, 0.5622, 0.8552, 0.5622, 0.8808, 0.403, 0.8808, 0.6266, 0.8552, 0.5622, 0.8552, 0.5622, 0.8808, 0.6266, 0.8808, 0.5622, 0.8808, 0.5622, 0.8808, 0.5622, 0.9058, 0.5622, 0.9058, 0.6266, 0.8044, 0.5622, 0.8044, 0.5622, 0.8296, 0.6266, 0.8296, 0.6266, 0.6531, 0.5622, 0.6531, 0.5622, 0.8044, 0.6266, 0.8044, 0.6266, 0.8296, 0.5622, 0.8296, 0.5622, 0.8552, 0.6266, 0.8552, 0.403, 0.8296, 0.5622, 0.8296, 0.5622, 0.8552, 0.403, 0.8552, 0.403, 0.8044, 0.5622, 0.8044, 0.5622, 0.8296, 0.403, 0.8296, 0.403, 0.6531, 0.5622, 0.6531, 0.5622, 0.8044, 0.403, 0.8044, 0.403, 0.6023, 0.403, 0.6531, 0.5622, 0.6531, 0.5622, 0.6023, 0.403, 0.6023, 0.5622, 0.6023, 0.5622, 0.6531, 0.403, 0.6531, 0.403, 0.5763, 0.403, 0.6023, 0.5622, 0.6023, 0.5622, 0.5763, 0.403, 0.5763, 0.5622, 0.5763, 0.5622, 0.6023, 0.403, 0.6023, 0.403, 0.5524, 0.403, 0.5524, 0.5622, 0.5524, 0.5622, 0.5524, 0.403, 0.5524, 0.403, 0.5763, 0.5622, 0.5763, 0.5622, 0.5524, 0.403, 0.5524, 0.5622, 0.5524, 0.5622, 0.5763, 0.403, 0.5763, 0.3445, 0.5524, 0.403, 0.5524, 0.403, 0.5763, 0.3445, 0.5763, 0.3445, 0.5524, 0.3445, 0.5763, 0.403, 0.5763, 0.403, 0.5524, 0.3445, 0.5524, 0.3445, 0.5524, 0.403, 0.5524, 0.403, 0.5524, 0.3445, 0.5763, 0.403, 0.5763, 0.403, 0.6023, 0.3445, 0.6023, 0.3445, 0.5763, 0.3445, 0.6023, 0.403, 0.6023, 0.403, 0.5763, 0.3445, 0.6023, 0.403, 0.6023, 0.403, 0.6531, 0.3445, 0.6531, 0.3445, 0.6023, 0.3445, 0.6531, 0.403, 0.6531, 0.403, 0.6023, 0.3445, 0.6531, 0.403, 0.6531, 0.403, 0.8044, 0.3445, 0.8044, 0.3445, 0.8044, 0.403, 0.8044, 0.403, 0.8296, 0.3445, 0.8296, 0.3445, 0.8296, 0.403, 0.8296, 0.403, 0.8552, 0.3445, 0.8552, 0.3445, 0.8808, 0.3445, 0.8808, 0.403, 0.8808, 0.403, 0.8808, 0.3445, 0.8552, 0.403, 0.8552, 0.403, 0.8808, 0.3445, 0.8808, 0.5622, 0.8552, 0.403, 0.8552, 0.403, 0.8808, 0.5622, 0.8808, 0.5622, 0.8044, 0.403, 0.8044, 0.403, 0.8296, 0.5622, 0.8296, 0.5622, 0.6531, 0.403, 0.6531, 0.403, 0.8044, 0.5622, 0.8044, 0.5622, 0.8296, 0.403, 0.8296, 0.403, 0.8552, 0.5622, 0.8552, 0.403, 0.9058, 0.403, 0.9058, 0.5622, 0.9058, 0.5622, 0.9058, 0.5622, 0.8808, 0.403, 0.8808, 0.403, 0.9058, 0.5622, 0.9058, 0.403, 0.8808, 0.403, 0.8808, 0.403, 0.9058, 0.403, 0.9058, 0.403, 0.8808, 0.5622, 0.8808, 0.5622, 0.9058, 0.403, 0.9058, 0.5937, 0.1999, 0.6255, 0.1999, 0.6255, 0.2255, 0.5937, 0.2255, 0.5937, 0.1999, 0.5937, 0.2255, 0.6255, 0.2255, 0.6255, 0.1999, 0.5937, 0.1495, 0.5937, 0.1495, 0.6255, 0.1495, 0.6255, 0.1495, 0.5619, 0.1999, 0.5619, 0.2255, 0.5619, 0.2255, 0.5619, 0.1999, 0.5937, 0.2255, 0.6255, 0.2255, 0.6255, 0.2255, 0.5937, 0.2255, 0.6255, 0.1999, 0.6255, 0.1999, 0.6567, 0.1999, 0.6567, 0.1999, 0.6255, 0.2255, 0.6255, 0.1999, 0.6255, 0.1999, 0.6255, 0.2255, 0.5619, 0.1751, 0.5619, 0.1999, 0.5619, 0.1999, 0.5619, 0.1751, 0.5937, 0.1751, 0.5937, 0.1999, 0.6255, 0.1999, 0.6255, 0.1751, 0.5937, 0.1751, 0.6255, 0.1751, 0.6255, 0.1999, 0.5937, 0.1999, 0.6889, 0.1495, 0.6889, 0.1495, 0.6889, 0.1262, 0.6889, 0.1262, 0.6255, 0.1751, 0.6255, 0.1999, 0.6567, 0.1999, 0.6567, 0.1751, 0.6255, 0.1751, 0.6255, 0.1495, 0.6567, 0.1495, 0.6567, 0.1751, 0.6255, 0.1495, 0.6567, 0.1495, 0.6567, 0.1262, 0.6255, 0.1262, 0.6255, 0.1999, 0.6255, 0.1751, 0.6567, 0.1751, 0.6567, 0.1999, 0.6255, 0.1495, 0.6255, 0.1751, 0.6567, 0.1751, 0.6567, 0.1495, 0.6567, 0.1999, 0.6567, 0.1751, 0.6567, 0.1751, 0.6567, 0.1999, 0.5937, 0.1495, 0.6255, 0.1495, 0.6255, 0.1751, 0.5937, 0.1751, 0.5937, 0.1495, 0.5937, 0.1751, 0.6255, 0.1751, 0.6255, 0.1495, 0.5619, 0.1495, 0.5619, 0.1751, 0.5619, 0.1751, 0.5619, 0.1495, 0.6889, 0.1751, 0.6889, 0.1495, 0.6889, 0.1495, 0.6889, 0.1751, 0.6567, 0.1751, 0.6567, 0.1751, 0.6889, 0.1751, 0.6889, 0.1751, 0.6567, 0.1751, 0.6567, 0.1495, 0.6889, 0.1495, 0.6889, 0.1751, 0.6567, 0.1495, 0.6567, 0.1751, 0.6889, 0.1751, 0.6889, 0.1495, 0.6255, 0.1495, 0.6255, 0.1495, 0.6255, 0.1262, 0.6255, 0.1262, 0.6889, 0.1495, 0.6567, 0.1495, 0.6567, 0.1262, 0.6889, 0.1262, 0.5937, 0.1495, 0.5937, 0.1495, 0.5937, 0.1262, 0.5937, 0.1262, 0.5619, 0.1495, 0.5937, 0.1495, 0.5937, 0.1262, 0.5619, 0.1262, 0.6567, 0.1495, 0.6889, 0.1495, 0.6889, 0.1262, 0.6567, 0.1262, 0.6567, 0.1495, 0.6255, 0.1495, 0.6255, 0.1262, 0.6567, 0.1262, 0.5937, 0.1495, 0.5619, 0.1495, 0.5619, 0.1262, 0.5937, 0.1262, 0.5619, 0.1262, 0.5619, 0.1262, 0.5937, 0.1262, 0.5937, 0.1262, 0.6255, 0.1262, 0.6255, 0.1262, 0.6567, 0.1262, 0.6567, 0.1262, 0.6567, 0.1262, 0.6567, 0.1262, 0.6889, 0.1262, 0.6889, 0.1262, 0.5619, 0.1999, 0.5937, 0.1999, 0.5937, 0.2255, 0.5619, 0.2255, 0.5619, 0.1999, 0.5619, 0.2255, 0.5937, 0.2255, 0.5937, 0.1999, 0.5619, 0.1495, 0.5619, 0.1495, 0.5619, 0.1262, 0.5619, 0.1262, 0.5619, 0.2255, 0.5937, 0.2255, 0.5937, 0.2255, 0.5619, 0.2255, 0.5619, 0.1751, 0.5619, 0.1999, 0.5937, 0.1999, 0.5937, 0.1751, 0.5619, 0.1751, 0.5937, 0.1751, 0.5937, 0.1999, 0.5619, 0.1999, 0.5619, 0.1495, 0.5937, 0.1495, 0.5937, 0.1751, 0.5619, 0.1751, 0.5619, 0.1495, 0.5619, 0.1751, 0.5937, 0.1751, 0.5937, 0.1495, 0.6224, 0.4776, 0.6224, 0.4776, 0.6559, 0.4776, 0.6559, 0.4776, 0.3426, 0.4997, 0.3426, 0.4997, 0.3426, 0.4776, 0.3426, 0.4776, 0.3772, 0.401, 0.3426, 0.401, 0.3426, 0.4776, 0.3772, 0.4776, 0.5921, 0.4997, 0.6224, 0.4997, 0.6224, 0.4776, 0.5921, 0.4776, 0.3772, 0.401, 0.3772, 0.4776, 0.5921, 0.4776, 0.5921, 0.401, 0.3772, 0.401, 0.3772, 0.4776, 0.3426, 0.4776, 0.3426, 0.401, 0.5921, 0.4997, 0.5921, 0.4776, 0.6224, 0.4776, 0.6224, 0.4997, 0.3772, 0.401, 0.5921, 0.401, 0.5921, 0.4776, 0.3772, 0.4776, 0.3772, 0.3517, 0.5921, 0.3517, 0.5921, 0.401, 0.3772, 0.401, 0.3772, 0.3517, 0.3772, 0.401, 0.3426, 0.401, 0.3426, 0.3517, 0.3772, 0.3517, 0.3772, 0.401, 0.5921, 0.401, 0.5921, 0.3517, 0.3772, 0.3517, 0.3426, 0.3517, 0.3426, 0.401, 0.3772, 0.401, 0.6224, 0.3517, 0.6224, 0.3517, 0.6224, 0.401, 0.6224, 0.401, 0.3426, 0.4776, 0.3426, 0.4776, 0.3426, 0.401, 0.3426, 0.401, 0.5921, 0.4776, 0.6224, 0.4776, 0.6224, 0.401, 0.5921, 0.401, 0.5921, 0.4776, 0.5921, 0.401, 0.6224, 0.401, 0.6224, 0.4776, 0.6559, 0.401, 0.6559, 0.401, 0.6559, 0.4776, 0.6559, 0.4776, 0.6224, 0.401, 0.6224, 0.4776, 0.6559, 0.4776, 0.6559, 0.401, 0.6224, 0.401, 0.6224, 0.401, 0.6559, 0.401, 0.6559, 0.401, 0.6224, 0.4776, 0.6224, 0.401, 0.6559, 0.401, 0.6559, 0.4776])
_ca = me_plane.color_attributes.new('Col', 'BYTE_COLOR', 'CORNER')
_ca.data.foreach_set('color', [1.0, 1.0, 1.0, 1.0, 1.0, 1.0, 1.0, 1.0, 1.0, 1.0, 1.0, 1.0, 1.0, 1.0, 1.0, 1.0, 1.0, 1.0, 1.0, 1.0, 1.0, 1.0, 1.0, 1.0, 1.0, 1.0, 1.0, 1.0, 1.0, 1.0, 1.0, 1.0, 1.0, 1.0, 1.0, 1.0, 1.0, 1.0, 1.0, 1.0, 1.0, 1.0, 1.0, 1.0, 1.0, 1.0, 1.0, 1.0, 1.0, 1.0, 1.0, 1.0, 1.0, 1.0, 1.0, 1.0, 1.0, 1.0, 1.0, 1.0, 1.0, 1.0, 1.0, 1.0, 1.0, 1.0, 1.0, 1.0, 1.0, 1.0, 1.0, 1.0, 1.0, 1.0, 1.0, 1.0, 1.0, 1.0, 1.0, 1.0, 1.0, 1.0, 1.0, 1.0, 1.0, 1.0, 1.0, 1.0, 1.0, 1.0, 1.0, 1.0, 1.0, 1.0, 1.0, 1.0, 1.0, 1.0, 1.0, 1.0, 1.0, 1.0, 1.0, 1.0, 1.0, 1.0, 1.0, 1.0, 1.0, 1.0, 1.0, 1.0, 1.0, 1.0, 1.0, 1.0, 1.0, 1.0, 1.0, 1.0, 1.0, 1.0, 1.0, 1.0, 1.0, 1.0, 1.0, 1.0, 1.0, 1.0, 1.0, 1.0, 1.0, 1.0, 1.0, 1.0, 1.0, 1.0, 1.0, 1.0, 1.0, 1.0, 1.0, 1.0, 1.0, 1.0, 1.0, 1.0, 1.0, 1.0, 1.0, 1.0, 1.0, 1.0, 1.0, 1.0, 1.0, 1.0, 1.0, 1.0, 1.0, 1.0, 1.0, 1.0, 1.0, 1.0, 1.0, 1.0, 1.0, 1.0, 1.0, 1.0, 1.0, 1.0, 1.0, 1.0, 1.0, 1.0, 1.0, 1.0, 1.0, 1.0, 1.0, 1.0, 1.0, 1.0, 1.0, 1.0, 1.0, 1.0, 1.0, 1.0, 1.0, 1.0, 1.0, 1.0, 1.0, 1.0, 1.0, 1.0, 1.0, 1.0, 1.0, 1.0, 1.0, 1.0, 1.0, 1.0, 1.0, 1.0, 1.0, 1.0, 1.0, 1.0, 1.0, 1.0, 1.0, 1.0, 1.0, 1.0, 1.0, 1.0, 1.0, 1.0, 1.0, 1.0, 1.0, 1.0, 1.0, 1.0, 1.0, 1.0, 1.0, 1.0, 1.0, 1.0, 1.0, 1.0, 1.0, 1.0, 1.0, 1.0, 1.0, 1.0, 1.0, 1.0, 1.0, 1.0, 1.0, 1.0, 1.0, 1.0, 1.0, 1.0, 1.0, 1.0, 1.0, 1.0, 1.0, 1.0, 1.0, 1.0, 1.0, 1.0, 1.0, 1.0, 1.0, 1.0, 1.0, 1.0, 1.0, 1.0, 1.0, 1.0, 1.0, 1.0, 1.0, 1.0, 1.0, 1.0, 1.0, 1.0, 1.0, 1.0, 1.0, 1.0, 1.0, 1.0, 1.0, 1.0, 1.0, 1.0, 1.0, 1.0, 1.0, 1.0, 1.0, 1.0, 1.0, 1.0, 1.0, 1.0, 1.0, 1.0, 1.0, 1.0, 1.0, 1.0, 1.0, 1.0, 1.0, 1.0, 1.0, 1.0, 1.0, 1.0, 1.0, 1.0, 1.0, 1.0, 1.0, 1.0, 1.0, 1.0, 1.0, 1.0, 1.0, 1.0, 1.0, 1.0, 1.0, 1.0, 1.0, 1.0, 1.0, 1.0, 1.0, 1.0, 1.0, 1.0, 1.0, 1.0, 1.0, 1.0, 1.0, 1.0, 1.0, 1.0, 1.0, 1.0, 1.0, 1.0, 1.0, 1.0, 1.0, 1.0, 1.0, 1.0, 1.0, 1.0, 1.0, 1.0, 1.0, 1.0, 1.0, 1.0, 1.0, 1.0, 1.0, 1.0, 1.0, 1.0, 1.0, 1.0, 1.0, 1.0, 1.0, 1.0, 1.0, 1.0, 1.0, 1.0, 1.0, 1.0, 1.0, 1.0, 1.0, 1.0, 1.0, 1.0, 1.0, 1.0, 1.0, 1.0, 1.0, 1.0, 1.0, 1.0, 1.0, 1.0, 1.0, 1.0, 1.0, 1.0, 1.0, 1.0, 1.0, 1.0, 1.0, 1.0, 1.0, 1.0, 1.0, 1.0, 1.0, 1.0, 1.0, 1.0, 1.0, 1.0, 1.0, 1.0, 1.0, 1.0, 1.0, 1.0, 1.0, 1.0, 1.0, 1.0, 1.0, 1.0, 1.0, 1.0, 1.0, 1.0, 1.0, 1.0, 1.0, 1.0, 1.0, 1.0, 1.0, 1.0, 1.0, 1.0, 1.0, 1.0, 1.0, 1.0, 1.0, 1.0, 1.0, 1.0, 1.0, 1.0, 1.0, 1.0, 1.0, 1.0, 1.0, 1.0, 1.0, 1.0, 1.0, 1.0, 1.0, 1.0, 1.0, 1.0, 1.0, 1.0, 1.0, 1.0, 1.0, 1.0, 1.0, 1.0, 1.0, 1.0, 1.0, 1.0, 1.0, 1.0, 1.0, 1.0, 1.0, 1.0, 1.0, 1.0, 1.0, 1.0, 1.0, 1.0, 1.0, 1.0, 1.0, 1.0, 1.0, 1.0, 1.0, 1.0, 1.0, 1.0, 1.0, 1.0, 1.0, 1.0, 1.0, 1.0, 1.0, 1.0, 1.0, 1.0, 1.0, 1.0, 1.0, 1.0, 1.0, 1.0, 1.0, 1.0, 1.0, 1.0, 1.0, 1.0, 1.0, 1.0, 1.0, 1.0, 1.0, 1.0, 1.0, 1.0, 1.0, 1.0, 1.0, 1.0, 1.0, 1.0, 1.0, 1.0, 1.0, 1.0, 1.0, 1.0, 1.0, 1.0, 1.0, 1.0, 1.0, 1.0, 1.0, 1.0, 1.0, 1.0, 1.0, 1.0, 1.0, 1.0, 1.0, 1.0, 1.0, 1.0, 1.0, 1.0, 1.0, 1.0, 1.0, 1.0, 1.0, 1.0, 1.0, 1.0, 1.0, 1.0, 1.0, 1.0, 1.0, 1.0, 1.0, 1.0, 1.0, 1.0, 1.0, 1.0, 1.0, 1.0, 1.0, 1.0, 1.0, 1.0, 1.0, 1.0, 1.0, 1.0, 1.0, 1.0, 1.0, 1.0, 1.0, 1.0, 1.0, 1.0, 1.0, 1.0, 1.0, 1.0, 1.0, 1.0, 1.0, 1.0, 1.0, 1.0, 1.0, 1.0, 1.0, 1.0, 1.0, 1.0, 1.0, 1.0, 1.0, 1.0, 1.0, 1.0, 1.0, 1.0, 1.0, 1.0, 1.0, 1.0, 1.0, 1.0, 1.0, 1.0, 1.0, 1.0, 1.0, 1.0, 1.0, 1.0, 1.0, 1.0, 1.0, 1.0, 1.0, 1.0, 1.0, 1.0, 1.0, 1.0, 1.0, 1.0, 1.0, 1.0, 1.0, 1.0, 1.0, 1.0, 1.0, 1.0, 1.0, 1.0, 1.0, 1.0, 1.0, 1.0, 1.0, 1.0, 1.0, 1.0, 1.0, 1.0, 1.0, 1.0, 1.0, 1.0, 1.0, 1.0, 1.0, 1.0, 1.0, 1.0, 1.0, 1.0, 1.0, 1.0, 1.0, 1.0, 1.0, 1.0, 1.0, 1.0, 1.0, 1.0, 1.0, 1.0, 1.0, 1.0, 1.0, 1.0, 1.0, 1.0, 1.0, 1.0, 1.0, 1.0, 1.0, 1.0, 1.0, 1.0, 1.0, 1.0, 1.0, 1.0, 1.0, 1.0, 1.0, 1.0, 1.0, 1.0, 1.0, 1.0, 1.0, 1.0, 1.0, 1.0, 1.0, 1.0, 1.0, 1.0, 1.0, 1.0, 1.0, 1.0, 1.0, 1.0, 1.0, 1.0, 1.0, 1.0, 1.0, 1.0, 1.0, 1.0, 1.0, 1.0, 1.0, 1.0, 1.0, 1.0, 1.0, 1.0, 1.0, 1.0, 1.0, 1.0, 1.0, 1.0, 1.0, 1.0, 1.0, 1.0, 1.0, 1.0, 1.0, 1.0, 1.0, 1.0, 1.0, 1.0, 1.0, 1.0, 1.0, 1.0, 1.0, 1.0, 1.0, 1.0, 1.0, 1.0, 1.0, 1.0, 1.0, 1.0, 1.0, 1.0, 1.0, 1.0, 1.0, 1.0, 1.0, 1.0, 1.0, 1.0, 1.0, 1.0, 1.0, 1.0, 1.0, 1.0, 1.0, 1.0, 1.0, 1.0, 1.0, 1.0, 1.0, 1.0, 1.0, 1.0, 1.0, 1.0, 1.0, 1.0, 1.0, 1.0, 1.0, 1.0, 1.0, 1.0, 1.0, 1.0, 1.0, 1.0, 1.0, 1.0, 1.0, 1.0, 1.0, 1.0, 1.0, 1.0, 1.0, 1.0, 1.0, 1.0, 1.0, 1.0, 1.0, 1.0, 1.0, 1.0, 1.0, 1.0, 1.0, 1.0, 1.0, 1.0, 1.0, 1.0, 1.0, 1.0, 1.0, 1.0, 1.0, 1.0, 1.0, 1.0, 1.0, 1.0, 1.0, 1.0, 1.0, 1.0, 1.0, 1.0, 1.0, 1.0, 1.0, 1.0, 1.0, 1.0, 1.0, 1.0, 1.0, 1.0, 1.0, 1.0, 1.0, 1.0, 1.0, 1.0, 1.0, 1.0, 1.0, 1.0, 1.0, 1.0, 1.0, 1.0, 1.0, 1.0, 1.0, 1.0, 1.0, 1.0, 1.0, 1.0, 1.0, 1.0, 1.0, 1.0, 1.0, 1.0, 1.0, 1.0, 1.0, 1.0, 1.0, 1.0, 1.0, 1.0, 1.0, 1.0, 1.0, 1.0, 1.0, 1.0, 1.0, 1.0, 1.0, 1.0, 1.0, 1.0, 1.0, 1.0, 1.0, 1.0, 1.0, 1.0, 1.0, 1.0, 1.0, 1.0, 1.0, 1.0, 1.0, 1.0, 1.0, 1.0, 1.0, 1.0, 1.0, 1.0, 1.0, 1.0, 1.0, 1.0, 1.0, 1.0, 1.0, 1.0, 1.0, 1.0, 1.0, 1.0, 1.0, 1.0, 1.0, 1.0, 1.0, 1.0, 1.0, 1.0, 1.0, 1.0, 1.0, 1.0, 1.0, 1.0, 1.0, 1.0, 1.0, 1.0, 1.0, 1.0, 1.0, 1.0, 1.0, 1.0, 1.0, 1.0, 1.0, 1.0, 1.0, 1.0, 1.0, 1.0, 1.0, 1.0, 1.0, 1.0, 1.0, 1.0, 1.0, 1.0, 1.0, 1.0, 1.0, 1.0, 1.0, 1.0, 1.0, 1.0, 1.0, 1.0, 1.0, 1.0, 1.0, 1.0, 1.0, 1.0, 1.0, 1.0, 1.0, 1.0, 1.0, 1.0, 1.0, 1.0, 1.0, 1.0, 1.0, 1.0, 1.0, 1.0, 1.0, 1.0, 1.0, 1.0, 1.0, 1.0, 1.0, 1.0, 1.0, 1.0, 1.0, 1.0, 1.0, 1.0, 1.0, 1.0, 1.0, 1.0, 1.0, 1.0, 1.0, 1.0, 1.0, 1.0, 1.0, 1.0, 1.0, 1.0, 1.0, 1.0, 1.0, 1.0, 1.0, 1.0, 1.0, 1.0, 1.0, 1.0, 1.0, 1.0, 1.0, 1.0, 1.0, 1.0, 1.0, 1.0, 1.0, 1.0, 1.0, 1.0, 1.0, 1.0, 1.0, 1.0, 1.0, 1.0, 1.0, 1.0, 1.0, 1.0, 1.0, 1.0, 1.0, 1.0, 1.0, 1.0, 1.0, 1.0, 1.0, 1.0, 1.0, 1.0, 1.0, 1.0, 1.0, 1.0, 1.0, 1.0, 1.0, 1.0, 1.0, 1.0, 1.0, 1.0, 1.0, 1.0, 1.0, 1.0, 1.0, 1.0, 1.0, 1.0, 1.0, 1.0, 1.0, 1.0, 1.0, 1.0, 1.0, 1.0, 1.0, 1.0, 1.0, 1.0, 1.0, 1.0, 1.0, 1.0, 1.0, 1.0, 1.0, 1.0, 1.0, 1.0, 1.0, 1.0, 1.0, 1.0, 1.0, 1.0, 1.0, 1.0, 1.0, 1.0, 1.0, 1.0, 1.0, 1.0, 1.0, 1.0, 1.0, 1.0, 1.0, 1.0, 1.0, 1.0, 1.0, 1.0, 1.0, 1.0, 1.0, 1.0, 1.0, 1.0, 1.0, 1.0, 1.0, 1.0, 1.0, 1.0, 1.0, 1.0, 1.0, 1.0, 1.0, 1.0, 1.0, 1.0, 1.0, 1.0, 1.0, 1.0, 1.0, 1.0, 1.0, 1.0, 1.0, 1.0, 1.0, 1.0, 1.0, 1.0, 1.0, 1.0, 1.0, 1.0, 1.0, 1.0, 1.0, 1.0, 1.0, 1.0, 1.0, 1.0, 1.0, 1.0, 1.0, 1.0, 1.0, 1.0, 1.0, 1.0, 1.0, 1.0, 1.0, 1.0, 1.0, 1.0, 1.0, 1.0, 1.0, 1.0, 1.0, 1.0, 1.0, 1.0, 1.0, 1.0, 1.0, 1.0, 1.0, 1.0, 1.0, 1.0, 1.0, 1.0, 1.0, 1.0, 1.0, 1.0, 1.0, 1.0, 1.0, 1.0, 1.0, 1.0, 1.0, 1.0, 1.0, 1.0, 1.0, 1.0, 1.0, 1.0, 1.0, 1.0, 1.0, 1.0, 1.0, 1.0, 1.0, 1.0, 1.0, 1.0, 1.0, 1.0, 1.0, 1.0, 1.0, 1.0, 1.0, 1.0, 1.0, 1.0, 1.0, 1.0, 1.0, 1.0, 1.0, 1.0, 1.0, 1.0, 1.0, 1.0, 1.0, 1.0, 1.0, 1.0, 1.0, 1.0, 1.0, 1.0, 1.0, 1.0, 1.0, 1.0, 1.0, 1.0, 1.0, 1.0, 1.0, 1.0, 1.0, 1.0, 1.0, 1.0, 1.0, 1.0, 1.0, 1.0, 1.0, 1.0, 1.0, 1.0, 1.0, 1.0, 1.0, 1.0, 1.0, 1.0, 1.0, 1.0, 1.0, 1.0, 1.0, 1.0, 1.0, 1.0, 1.0, 1.0, 1.0, 1.0, 1.0, 1.0, 1.0, 1.0, 1.0, 1.0, 1.0, 1.0, 1.0, 1.0, 1.0, 1.0, 1.0, 1.0, 1.0, 1.0, 1.0, 1.0, 1.0, 1.0, 1.0, 1.0, 1.0, 1.0, 1.0, 1.0, 1.0, 1.0, 1.0, 1.0, 1.0, 1.0, 1.0, 1.0, 1.0, 1.0, 1.0, 1.0, 1.0, 1.0, 1.0, 1.0, 1.0, 1.0, 1.0, 1.0, 1.0, 1.0, 1.0, 1.0, 1.0, 1.0, 1.0, 1.0, 1.0, 1.0, 1.0, 1.0, 1.0, 1.0, 1.0, 1.0, 1.0, 1.0, 1.0, 1.0, 1.0, 1.0, 1.0, 1.0, 1.0, 1.0, 1.0, 1.0, 1.0, 1.0, 1.0, 1.0, 1.0, 1.0, 1.0, 1.0, 1.0, 1.0, 1.0, 1.0, 1.0, 1.0, 1.0, 1.0, 1.0, 1.0, 1.0, 1.0, 1.0, 1.0, 1.0, 1.0, 1.0, 1.0, 1.0, 1.0, 1.0, 1.0, 1.0, 1.0, 1.0, 1.0, 1.0, 1.0, 1.0, 1.0, 1.0, 1.0, 1.0, 1.0, 1.0, 1.0, 1.0, 1.0, 1.0, 1.0, 1.0, 1.0, 1.0, 1.0, 1.0, 1.0, 1.0, 1.0, 1.0, 1.0, 1.0, 1.0, 1.0, 1.0, 1.0, 1.0, 1.0, 1.0, 1.0, 1.0, 1.0, 1.0, 1.0, 1.0, 1.0, 1.0, 1.0, 1.0, 1.0, 1.0, 1.0, 1.0, 1.0, 1.0, 1.0, 1.0, 1.0, 1.0, 1.0, 1.0, 1.0, 1.0, 1.0, 1.0, 1.0, 1.0, 1.0, 1.0, 1.0, 1.0, 1.0, 1.0, 1.0, 1.0, 1.0, 1.0, 1.0, 1.0, 1.0, 1.0, 1.0, 1.0, 1.0, 1.0, 1.0, 1.0, 1.0, 1.0, 1.0, 1.0, 1.0, 1.0, 1.0, 1.0, 1.0, 1.0, 1.0, 1.0, 1.0, 1.0, 1.0, 1.0, 1.0, 1.0, 1.0, 1.0, 1.0, 1.0, 1.0, 1.0, 1.0, 1.0, 1.0, 1.0, 1.0, 1.0, 1.0, 1.0, 1.0, 1.0, 1.0, 1.0, 1.0, 1.0, 1.0, 1.0, 1.0, 1.0, 1.0, 1.0, 1.0, 1.0, 1.0, 1.0, 1.0, 1.0, 1.0, 1.0, 1.0, 1.0, 1.0, 1.0, 1.0, 1.0, 1.0, 1.0, 1.0, 1.0, 1.0, 1.0, 1.0, 1.0, 1.0, 1.0, 1.0, 1.0, 1.0, 1.0, 1.0, 1.0, 1.0, 1.0, 1.0, 1.0, 1.0, 1.0, 1.0, 1.0, 1.0, 1.0, 1.0, 1.0, 1.0, 1.0, 1.0, 1.0, 1.0, 1.0, 1.0, 1.0, 1.0, 1.0, 1.0, 1.0, 1.0, 1.0, 1.0, 1.0, 1.0, 1.0, 1.0, 1.0, 1.0, 1.0, 1.0, 1.0, 1.0, 1.0, 1.0, 1.0, 1.0, 1.0, 1.0, 1.0, 1.0, 1.0, 1.0, 1.0, 1.0, 1.0, 1.0, 1.0, 1.0, 1.0, 1.0, 1.0, 1.0, 1.0, 1.0, 1.0, 1.0, 1.0, 1.0, 1.0, 1.0, 1.0, 1.0, 1.0, 1.0, 1.0, 1.0, 1.0, 1.0, 1.0, 1.0, 1.0, 1.0, 1.0, 1.0, 1.0, 1.0, 1.0, 1.0, 1.0, 1.0, 1.0, 1.0, 1.0, 1.0, 1.0, 1.0, 1.0, 1.0, 1.0, 1.0, 1.0, 1.0, 1.0, 1.0, 1.0, 1.0, 1.0, 1.0, 1.0, 1.0, 1.0, 1.0, 1.0, 1.0, 1.0, 1.0, 1.0, 1.0, 1.0, 1.0, 1.0, 1.0, 1.0, 1.0, 1.0, 1.0, 1.0, 1.0, 1.0, 1.0, 1.0, 1.0, 1.0, 1.0, 1.0, 1.0, 1.0, 1.0, 1.0, 1.0, 1.0, 1.0, 1.0, 1.0, 1.0, 1.0, 1.0, 1.0, 1.0, 1.0, 1.0, 1.0, 1.0, 1.0, 1.0, 1.0, 1.0, 1.0, 1.0, 1.0, 1.0, 1.0, 1.0, 1.0, 1.0, 1.0, 1.0, 1.0, 1.0, 1.0, 1.0, 1.0, 1.0, 1.0, 1.0, 1.0, 1.0, 1.0, 1.0, 1.0, 1.0, 1.0, 1.0, 1.0, 1.0, 1.0, 1.0, 1.0, 1.0, 1.0, 1.0, 1.0, 1.0, 1.0, 1.0, 1.0, 1.0, 1.0, 1.0, 1.0, 1.0, 1.0, 1.0, 1.0, 1.0, 1.0, 1.0, 1.0, 1.0, 1.0, 1.0, 1.0, 1.0, 1.0, 1.0, 1.0, 1.0, 1.0, 1.0, 1.0, 1.0, 1.0, 1.0, 1.0, 1.0, 1.0, 1.0, 1.0, 1.0, 1.0, 1.0, 1.0, 1.0, 1.0, 1.0, 1.0, 1.0, 1.0, 1.0, 1.0, 1.0, 1.0, 1.0, 1.0, 1.0, 1.0, 1.0, 1.0, 1.0, 1.0, 1.0, 1.0, 1.0, 1.0, 1.0, 1.0, 1.0, 1.0, 1.0, 1.0, 1.0, 1.0, 1.0, 1.0, 1.0, 1.0, 1.0, 1.0, 1.0, 1.0, 1.0, 1.0, 1.0, 1.0, 1.0, 1.0, 1.0, 1.0, 1.0, 1.0, 1.0, 1.0, 1.0, 1.0, 1.0, 1.0, 1.0, 1.0, 1.0, 1.0, 1.0, 1.0, 1.0, 1.0, 1.0, 1.0, 1.0, 1.0, 1.0, 1.0, 1.0, 1.0, 1.0, 1.0, 1.0, 1.0, 1.0, 1.0, 1.0, 1.0, 1.0, 1.0, 1.0, 1.0, 1.0, 1.0, 1.0, 1.0, 1.0, 1.0, 1.0, 1.0, 1.0, 1.0, 1.0, 1.0, 1.0, 1.0, 1.0, 1.0, 1.0, 1.0, 1.0, 1.0, 1.0, 1.0, 1.0, 1.0, 1.0, 1.0, 1.0, 1.0, 1.0, 1.0, 1.0, 1.0, 1.0, 1.0, 1.0, 1.0, 1.0, 1.0, 1.0, 1.0, 1.0, 1.0, 1.0, 1.0, 1.0, 1.0, 1.0, 1.0, 1.0, 1.0, 1.0, 1.0, 1.0, 1.0, 1.0, 1.0, 1.0, 1.0, 1.0, 1.0, 1.0, 1.0, 1.0, 1.0, 1.0, 1.0, 1.0, 1.0, 1.0, 1.0, 1.0, 1.0, 1.0, 1.0, 1.0, 1.0, 1.0, 1.0, 1.0, 1.0, 1.0, 1.0, 1.0, 1.0, 1.0, 1.0, 1.0, 1.0, 1.0, 1.0, 1.0, 1.0, 1.0, 1.0, 1.0, 1.0, 1.0, 1.0, 1.0, 1.0, 1.0, 1.0, 1.0, 1.0, 1.0, 1.0, 1.0, 1.0, 1.0, 1.0, 1.0, 1.0, 1.0, 1.0, 1.0, 1.0, 1.0, 1.0, 1.0, 1.0, 1.0, 1.0, 1.0, 1.0, 1.0, 1.0, 1.0, 1.0, 1.0, 1.0, 1.0, 1.0, 1.0, 1.0, 1.0, 1.0, 1.0, 1.0, 1.0, 1.0, 1.0, 1.0, 1.0, 1.0, 1.0, 1.0, 1.0, 1.0, 1.0, 1.0, 1.0, 1.0, 1.0, 1.0, 1.0, 1.0, 1.0, 1.0, 1.0, 1.0, 1.0, 1.0, 1.0, 1.0, 1.0, 1.0, 1.0, 1.0, 1.0, 1.0, 1.0, 1.0, 1.0, 1.0, 1.0, 1.0, 1.0, 1.0, 1.0, 1.0, 1.0, 1.0, 1.0, 1.0, 1.0, 1.0, 1.0, 1.0, 1.0, 1.0, 1.0, 1.0, 1.0, 1.0, 1.0, 1.0, 1.0, 1.0, 1.0, 1.0, 1.0, 1.0, 1.0, 1.0, 1.0, 1.0, 1.0, 1.0, 1.0, 1.0, 1.0, 1.0, 1.0, 1.0, 1.0, 1.0, 1.0, 1.0, 1.0, 1.0, 1.0, 1.0, 1.0, 1.0, 1.0, 1.0, 1.0, 1.0, 1.0, 1.0, 1.0, 1.0, 1.0, 1.0, 1.0, 1.0, 1.0, 1.0, 1.0, 1.0, 1.0, 1.0, 1.0, 1.0, 1.0, 1.0, 1.0, 1.0, 1.0, 1.0, 1.0, 1.0, 1.0, 1.0, 1.0, 1.0, 1.0, 1.0, 1.0, 1.0, 1.0, 1.0, 1.0, 1.0, 1.0, 1.0, 1.0, 1.0, 1.0, 1.0, 1.0, 1.0, 1.0, 1.0, 1.0, 1.0, 1.0, 1.0, 1.0, 1.0, 1.0, 1.0, 1.0, 1.0, 1.0, 1.0, 1.0, 1.0, 1.0, 1.0, 1.0, 1.0, 1.0, 1.0, 1.0, 1.0, 1.0, 1.0, 1.0, 1.0, 1.0, 1.0, 1.0, 1.0, 1.0, 1.0, 1.0, 1.0, 1.0, 1.0, 1.0, 1.0, 1.0, 1.0, 1.0, 1.0, 1.0, 1.0, 1.0, 1.0, 1.0, 1.0, 1.0, 1.0, 1.0, 1.0, 1.0, 1.0, 1.0, 1.0, 1.0, 1.0, 1.0, 1.0, 1.0, 1.0, 1.0, 1.0, 1.0, 1.0, 1.0, 1.0, 1.0, 1.0, 1.0, 1.0, 1.0, 1.0, 1.0, 1.0, 1.0, 1.0, 1.0, 1.0, 1.0, 1.0, 1.0, 1.0, 1.0, 1.0, 1.0, 1.0, 1.0, 1.0, 1.0, 1.0, 1.0, 1.0, 1.0, 1.0, 1.0, 1.0, 1.0, 1.0, 1.0, 1.0, 1.0, 1.0, 1.0, 1.0, 1.0, 1.0, 1.0, 1.0, 1.0, 1.0, 1.0, 1.0, 1.0, 1.0, 1.0, 1.0, 1.0, 1.0, 1.0, 1.0, 1.0, 1.0, 1.0, 1.0, 1.0, 1.0, 1.0, 1.0, 1.0, 1.0, 1.0, 1.0, 1.0, 1.0, 1.0, 1.0, 1.0, 1.0, 1.0, 1.0, 1.0, 1.0, 1.0, 1.0, 1.0, 1.0, 1.0, 1.0, 1.0, 1.0, 1.0, 1.0, 1.0, 1.0, 1.0, 1.0, 1.0, 1.0, 1.0, 1.0, 1.0, 1.0, 1.0, 1.0, 1.0, 1.0, 1.0, 1.0, 1.0, 1.0, 1.0, 1.0, 1.0, 1.0, 1.0, 1.0, 1.0, 1.0, 1.0, 1.0, 1.0, 1.0, 1.0, 1.0, 1.0, 1.0, 1.0, 1.0, 1.0, 1.0, 1.0, 1.0, 1.0, 1.0, 1.0, 1.0, 1.0, 1.0, 1.0, 1.0, 1.0, 1.0, 1.0, 1.0, 1.0, 1.0, 1.0, 1.0, 1.0, 1.0, 1.0, 1.0, 1.0, 1.0, 1.0, 1.0, 1.0, 1.0, 1.0, 1.0, 1.0, 1.0, 1.0, 1.0, 1.0, 1.0, 1.0, 1.0, 1.0, 1.0, 1.0, 1.0, 1.0, 1.0, 1.0, 1.0, 1.0, 1.0, 1.0, 1.0, 1.0, 1.0, 1.0, 1.0, 1.0, 1.0, 1.0, 1.0, 1.0, 1.0, 1.0, 1.0, 1.0, 1.0, 1.0, 1.0, 1.0, 1.0, 1.0, 1.0, 1.0, 1.0, 1.0, 1.0, 1.0, 1.0, 1.0, 1.0, 1.0, 1.0, 1.0, 1.0, 1.0, 1.0, 1.0, 1.0, 1.0, 1.0, 1.0, 1.0, 1.0, 1.0, 1.0, 1.0, 1.0, 1.0, 1.0, 1.0, 1.0, 1.0, 1.0, 1.0, 1.0, 1.0, 1.0, 1.0, 1.0, 1.0, 1.0, 1.0, 1.0, 1.0, 1.0, 1.0, 1.0, 1.0, 1.0, 1.0, 1.0, 1.0, 1.0, 1.0, 1.0, 1.0, 1.0, 1.0, 1.0, 1.0, 1.0, 1.0, 1.0, 1.0, 1.0, 1.0, 1.0, 1.0, 1.0, 1.0, 1.0, 1.0, 1.0, 1.0, 1.0, 1.0, 1.0, 1.0, 1.0, 1.0, 1.0, 1.0, 1.0, 1.0, 1.0, 1.0, 1.0, 1.0, 1.0, 1.0, 1.0, 1.0, 1.0, 1.0, 1.0, 1.0, 1.0, 1.0, 1.0, 1.0, 1.0, 1.0, 1.0, 1.0, 1.0, 1.0, 1.0, 1.0, 1.0, 1.0, 1.0, 1.0, 1.0, 1.0, 1.0, 1.0, 1.0, 1.0, 1.0, 1.0, 1.0, 1.0, 1.0, 1.0, 1.0, 1.0, 1.0, 1.0, 1.0, 1.0, 1.0, 1.0, 1.0, 1.0, 1.0, 1.0, 1.0, 1.0, 1.0, 1.0, 1.0, 1.0, 1.0, 1.0, 1.0, 1.0, 1.0, 1.0, 1.0, 1.0, 1.0, 1.0, 1.0, 1.0, 1.0, 1.0, 1.0, 1.0, 1.0, 1.0, 1.0, 1.0, 1.0, 1.0, 1.0, 1.0, 1.0, 1.0, 1.0, 1.0, 1.0, 1.0, 1.0, 1.0, 1.0, 1.0, 1.0, 1.0, 1.0, 1.0, 1.0, 1.0, 1.0, 1.0, 1.0, 1.0, 1.0, 1.0, 1.0, 1.0, 1.0, 1.0, 1.0, 1.0, 1.0, 1.0, 1.0, 1.0, 1.0, 1.0, 1.0, 1.0, 1.0, 1.0, 1.0, 1.0, 1.0, 1.0, 1.0, 1.0, 1.0, 1.0, 1.0, 1.0, 1.0, 1.0, 1.0, 1.0, 1.0, 1.0, 1.0, 1.0, 1.0, 1.0, 1.0, 1.0, 1.0, 1.0, 1.0, 1.0, 1.0, 1.0, 1.0, 1.0, 1.0, 1.0, 1.0, 1.0, 1.0, 1.0, 1.0, 1.0, 1.0, 1.0, 1.0, 1.0, 1.0, 1.0, 1.0, 1.0, 1.0, 1.0, 1.0, 1.0, 1.0, 1.0, 1.0, 1.0, 1.0, 1.0, 1.0, 1.0, 1.0, 1.0, 1.0, 1.0, 1.0, 1.0, 1.0, 1.0, 1.0, 1.0, 1.0, 1.0, 1.0, 1.0, 1.0, 1.0, 1.0, 1.0, 1.0, 1.0, 1.0, 1.0, 1.0, 1.0, 1.0, 1.0, 1.0, 1.0, 1.0, 1.0, 1.0, 1.0, 1.0, 1.0, 1.0, 1.0, 1.0, 1.0, 1.0, 1.0, 1.0, 1.0, 1.0, 1.0, 1.0, 1.0, 1.0, 1.0, 1.0, 1.0, 1.0, 1.0, 1.0, 1.0, 1.0, 1.0, 1.0, 1.0, 1.0, 1.0, 1.0, 1.0, 1.0, 1.0, 1.0, 1.0, 1.0, 1.0, 1.0, 1.0, 1.0, 1.0, 1.0, 1.0, 1.0, 1.0, 1.0, 1.0, 1.0, 1.0, 1.0, 1.0, 1.0, 1.0, 1.0, 1.0, 1.0, 1.0, 1.0, 1.0, 1.0, 1.0, 1.0, 1.0, 1.0, 1.0, 1.0, 1.0, 1.0, 1.0, 1.0, 1.0, 1.0, 1.0, 1.0, 1.0, 1.0, 1.0, 1.0, 1.0, 1.0, 1.0, 1.0, 1.0, 1.0, 1.0, 1.0, 1.0, 1.0, 1.0, 1.0, 1.0, 1.0, 1.0, 1.0, 1.0, 1.0, 1.0, 1.0, 1.0, 1.0, 1.0, 1.0, 1.0, 1.0, 1.0, 1.0, 1.0, 1.0, 1.0, 1.0, 1.0, 1.0, 1.0, 1.0, 1.0, 1.0, 1.0, 1.0, 1.0, 1.0, 1.0, 1.0, 1.0, 1.0, 1.0, 1.0, 1.0, 1.0, 1.0, 1.0, 1.0, 1.0, 1.0, 1.0, 1.0, 1.0, 1.0, 1.0, 1.0, 1.0, 1.0, 1.0, 1.0, 1.0, 1.0, 1.0, 1.0, 1.0, 1.0, 1.0, 1.0, 1.0, 1.0, 1.0, 1.0, 1.0, 1.0, 1.0, 1.0, 1.0, 1.0, 1.0, 1.0, 1.0, 1.0, 1.0, 1.0, 1.0, 1.0, 1.0, 1.0, 1.0, 1.0, 1.0, 1.0, 1.0, 1.0, 1.0, 1.0, 1.0, 1.0, 1.0, 1.0, 1.0, 1.0, 1.0, 1.0, 1.0, 1.0, 1.0, 1.0, 1.0, 1.0, 1.0, 1.0, 1.0, 1.0, 1.0, 1.0, 1.0, 1.0, 1.0, 1.0, 1.0, 1.0, 1.0, 1.0, 1.0, 1.0, 1.0, 1.0, 1.0, 1.0, 1.0, 1.0, 1.0, 1.0, 1.0, 1.0, 1.0, 1.0, 1.0, 1.0, 1.0, 1.0, 1.0, 1.0, 1.0, 1.0, 1.0, 1.0, 1.0, 1.0, 1.0, 1.0, 1.0, 1.0, 1.0, 1.0, 1.0, 1.0, 1.0, 1.0, 1.0, 1.0, 1.0, 1.0, 1.0, 1.0, 1.0, 1.0, 1.0, 1.0, 1.0, 1.0, 1.0, 1.0, 1.0, 1.0, 1.0, 1.0, 1.0, 1.0, 1.0, 1.0, 1.0, 1.0, 1.0, 1.0, 1.0, 1.0, 1.0, 1.0, 1.0, 1.0, 1.0, 1.0, 1.0, 1.0, 1.0, 1.0, 1.0, 1.0, 1.0, 1.0, 1.0, 1.0, 1.0, 1.0, 1.0, 1.0, 1.0, 1.0, 1.0, 1.0, 1.0, 1.0, 1.0, 1.0, 1.0, 1.0, 1.0, 1.0, 1.0, 1.0, 1.0, 1.0, 1.0, 1.0, 1.0, 1.0, 1.0, 1.0, 1.0, 1.0, 1.0, 1.0, 1.0, 1.0, 1.0, 1.0, 1.0, 1.0, 1.0, 1.0, 1.0, 1.0, 1.0, 1.0, 1.0, 1.0, 1.0, 1.0, 1.0, 1.0, 1.0, 1.0, 1.0, 1.0, 1.0, 1.0, 1.0, 1.0, 1.0, 1.0, 1.0, 1.0, 1.0, 1.0, 1.0, 1.0, 1.0, 1.0, 1.0, 1.0, 1.0, 1.0, 1.0, 1.0, 1.0, 1.0, 1.0, 1.0, 1.0, 1.0, 1.0, 1.0, 1.0, 1.0, 1.0, 1.0, 1.0, 1.0, 1.0, 1.0, 1.0, 1.0, 1.0, 1.0, 1.0, 1.0, 1.0, 1.0, 1.0, 1.0, 1.0, 1.0, 1.0, 1.0, 1.0, 1.0, 1.0, 1.0, 1.0, 1.0, 1.0, 1.0, 1.0, 1.0, 1.0, 1.0, 1.0, 1.0, 1.0, 1.0, 1.0, 1.0, 1.0, 1.0, 1.0, 1.0, 1.0, 1.0, 1.0, 1.0, 1.0, 1.0, 1.0, 1.0, 1.0, 1.0, 1.0, 1.0, 1.0, 1.0, 1.0, 1.0, 1.0, 1.0, 1.0, 1.0, 1.0, 1.0, 1.0, 1.0, 1.0, 1.0, 1.0, 1.0, 1.0, 1.0, 1.0, 1.0, 1.0, 1.0, 1.0, 1.0, 1.0, 1.0, 1.0, 1.0, 1.0, 1.0, 1.0, 1.0, 1.0, 1.0, 1.0, 1.0, 1.0, 1.0, 1.0, 1.0, 1.0, 1.0, 1.0, 1.0, 1.0, 1.0, 1.0, 1.0, 1.0, 1.0, 1.0, 1.0, 1.0, 1.0, 1.0, 1.0, 1.0, 1.0, 1.0, 1.0, 1.0, 1.0, 1.0, 1.0, 1.0, 1.0, 1.0, 1.0, 1.0, 1.0, 1.0, 1.0, 1.0, 1.0, 1.0, 1.0, 1.0, 1.0, 1.0, 1.0, 1.0, 1.0, 1.0, 1.0, 1.0, 1.0, 1.0, 1.0, 1.0, 1.0, 1.0, 1.0, 1.0, 1.0, 1.0, 1.0, 1.0, 1.0, 1.0, 1.0, 1.0, 1.0, 1.0, 1.0, 1.0, 1.0, 1.0, 1.0, 1.0, 1.0, 1.0, 1.0, 1.0, 1.0, 1.0, 1.0, 1.0, 1.0, 1.0, 1.0, 1.0, 1.0, 1.0, 1.0, 1.0, 1.0, 1.0, 1.0, 1.0, 1.0, 1.0, 1.0, 1.0, 1.0, 1.0, 1.0, 1.0, 1.0, 1.0, 1.0, 1.0, 1.0, 1.0, 1.0, 1.0, 1.0, 1.0, 1.0, 1.0, 1.0, 1.0, 1.0, 1.0, 1.0, 1.0, 1.0, 1.0, 1.0, 1.0, 1.0, 1.0, 1.0, 1.0, 1.0, 1.0, 1.0, 1.0, 1.0, 1.0, 1.0, 1.0, 1.0, 1.0, 1.0, 1.0, 1.0, 1.0, 1.0, 1.0, 1.0, 1.0, 1.0, 1.0, 1.0, 1.0, 1.0, 1.0, 1.0, 1.0, 1.0, 1.0, 1.0, 1.0, 1.0, 1.0, 1.0, 1.0, 1.0, 1.0, 1.0, 1.0, 1.0, 1.0, 1.0, 1.0, 1.0, 1.0, 1.0, 1.0, 1.0, 1.0, 1.0, 1.0, 1.0, 1.0, 1.0, 1.0, 1.0, 1.0, 1.0, 1.0, 1.0, 1.0, 1.0, 1.0, 1.0, 1.0, 1.0, 1.0, 1.0, 1.0, 1.0, 1.0, 1.0, 1.0, 1.0, 1.0, 1.0, 1.0, 1.0, 1.0, 1.0, 1.0, 1.0, 1.0, 1.0, 1.0, 1.0, 1.0, 1.0, 1.0, 1.0, 1.0, 1.0, 1.0, 1.0, 1.0, 1.0, 1.0, 1.0, 1.0, 1.0, 1.0, 1.0, 1.0, 1.0, 1.0, 1.0, 1.0, 1.0, 1.0, 1.0, 1.0, 1.0, 1.0, 1.0, 1.0, 1.0, 1.0, 1.0, 1.0, 1.0, 1.0, 1.0, 1.0, 1.0, 1.0, 1.0, 1.0, 1.0, 1.0, 1.0, 1.0, 1.0, 1.0, 1.0, 1.0, 1.0, 1.0, 1.0, 1.0, 1.0, 1.0, 1.0, 1.0, 1.0, 1.0, 1.0, 1.0, 1.0, 1.0, 1.0, 1.0, 1.0, 1.0, 1.0, 1.0, 1.0, 1.0, 1.0, 1.0, 1.0, 1.0, 1.0, 1.0, 1.0, 1.0, 1.0, 1.0, 1.0, 1.0, 1.0, 1.0, 1.0, 1.0, 1.0, 1.0, 1.0, 1.0, 1.0, 1.0, 1.0, 1.0, 1.0, 1.0, 1.0, 1.0, 1.0, 1.0, 1.0, 1.0, 1.0, 1.0, 1.0, 1.0, 1.0, 1.0, 1.0, 1.0, 1.0, 1.0, 1.0, 1.0, 1.0, 1.0, 1.0, 1.0, 1.0, 1.0, 1.0, 1.0, 1.0, 1.0, 1.0, 1.0, 1.0, 1.0, 1.0, 1.0, 1.0, 1.0, 1.0, 1.0, 1.0, 1.0, 1.0, 1.0, 1.0, 1.0, 1.0, 1.0, 1.0, 1.0, 1.0, 1.0, 1.0, 1.0, 1.0, 1.0, 1.0, 1.0, 1.0, 1.0, 1.0, 1.0, 1.0, 1.0, 1.0, 1.0, 1.0, 1.0, 1.0, 1.0, 1.0, 1.0, 1.0, 1.0, 1.0, 1.0, 1.0, 1.0, 1.0, 1.0, 1.0, 1.0, 1.0, 1.0, 1.0, 1.0, 1.0, 1.0, 1.0, 1.0, 1.0, 1.0, 1.0, 1.0, 1.0, 1.0, 1.0, 1.0, 1.0, 1.0, 1.0, 1.0, 1.0, 1.0, 1.0, 1.0, 1.0, 1.0, 1.0, 1.0, 1.0, 1.0, 1.0, 1.0, 1.0, 1.0, 1.0, 1.0, 1.0, 1.0, 1.0, 1.0, 1.0, 1.0, 1.0, 1.0, 1.0, 1.0, 1.0, 1.0, 1.0, 1.0, 1.0, 1.0, 1.0, 1.0, 1.0, 1.0, 1.0, 1.0, 1.0, 1.0, 1.0, 1.0, 1.0, 1.0, 1.0, 1.0, 1.0, 1.0, 1.0, 1.0, 1.0, 1.0, 1.0, 1.0, 1.0, 1.0, 1.0, 1.0, 1.0, 1.0, 1.0, 1.0, 1.0, 1.0, 1.0, 1.0, 1.0, 1.0, 1.0, 1.0, 1.0, 1.0, 1.0, 1.0, 1.0, 1.0, 1.0, 1.0, 1.0, 1.0, 1.0, 1.0, 1.0, 1.0, 1.0, 1.0, 1.0, 1.0, 1.0, 1.0, 1.0, 1.0, 1.0, 1.0, 1.0, 1.0, 1.0, 1.0, 1.0, 1.0, 1.0, 1.0, 1.0, 1.0, 1.0, 1.0, 1.0, 1.0, 1.0, 1.0, 1.0, 1.0, 1.0, 1.0, 1.0, 1.0, 1.0, 1.0, 1.0, 1.0, 1.0, 1.0, 1.0, 1.0, 1.0, 1.0, 1.0, 1.0, 1.0, 1.0, 1.0, 1.0, 1.0, 1.0, 1.0, 1.0, 1.0, 1.0, 1.0, 1.0, 1.0, 1.0, 1.0, 1.0, 1.0, 1.0, 1.0, 1.0, 1.0, 1.0, 1.0, 1.0, 1.0, 1.0, 1.0, 1.0, 1.0, 1.0, 1.0, 1.0, 1.0, 1.0, 1.0, 1.0, 1.0, 1.0, 1.0, 1.0, 1.0, 1.0, 1.0, 1.0, 1.0, 1.0, 1.0, 1.0, 1.0, 1.0, 1.0, 1.0, 1.0, 1.0, 1.0, 1.0, 1.0, 1.0, 1.0, 1.0, 1.0, 1.0, 1.0, 1.0, 1.0, 1.0, 1.0, 1.0, 1.0, 1.0, 1.0, 1.0, 1.0, 1.0, 1.0, 1.0, 1.0, 1.0, 1.0, 1.0, 1.0, 1.0, 1.0, 1.0, 1.0, 1.0, 1.0, 1.0, 1.0, 1.0, 1.0, 1.0, 1.0, 1.0, 1.0, 1.0, 1.0, 1.0, 1.0, 1.0, 1.0, 1.0, 1.0, 1.0, 1.0, 1.0, 1.0, 1.0, 1.0, 1.0, 1.0, 1.0, 1.0, 1.0, 1.0, 1.0, 1.0, 1.0, 1.0, 1.0, 1.0, 1.0, 1.0, 1.0, 1.0, 1.0, 1.0, 1.0, 1.0, 1.0, 1.0, 1.0, 1.0, 1.0, 1.0, 1.0, 1.0, 1.0, 1.0, 1.0, 1.0, 1.0, 1.0, 1.0, 1.0, 1.0, 1.0, 1.0, 1.0, 1.0, 1.0, 1.0, 1.0, 1.0, 1.0, 1.0, 1.0, 1.0, 1.0, 1.0, 1.0, 1.0, 1.0, 1.0, 1.0, 1.0, 1.0, 1.0, 1.0, 1.0, 1.0, 1.0, 1.0, 1.0, 1.0, 1.0, 1.0, 1.0, 1.0, 1.0, 1.0, 1.0, 1.0, 1.0, 1.0, 1.0, 1.0, 1.0, 1.0, 1.0, 1.0, 1.0, 1.0, 1.0, 1.0, 1.0, 1.0, 1.0, 1.0, 1.0, 1.0, 1.0, 1.0, 1.0, 1.0, 1.0, 1.0, 1.0, 1.0, 1.0, 1.0, 1.0, 1.0, 1.0, 1.0, 1.0, 1.0, 1.0, 1.0, 1.0, 1.0, 1.0, 1.0, 1.0, 1.0, 1.0, 1.0, 1.0, 1.0, 1.0, 1.0, 1.0, 1.0, 1.0, 1.0, 1.0, 1.0, 1.0, 1.0, 1.0, 1.0, 1.0, 1.0, 1.0, 1.0, 1.0, 1.0, 1.0, 1.0, 1.0, 1.0, 1.0, 1.0, 1.0, 1.0, 1.0, 1.0, 1.0, 1.0, 1.0, 1.0, 1.0, 1.0, 1.0, 1.0, 1.0, 1.0, 1.0, 1.0, 1.0, 1.0, 1.0, 1.0, 1.0, 1.0, 1.0, 1.0, 1.0, 1.0, 1.0, 1.0, 1.0, 1.0, 1.0, 1.0, 1.0, 1.0, 1.0, 1.0, 1.0, 1.0, 1.0, 1.0, 1.0, 1.0, 1.0, 1.0, 1.0, 1.0, 1.0, 1.0, 1.0, 1.0, 1.0, 1.0, 1.0, 1.0, 1.0, 1.0, 1.0, 1.0, 1.0, 1.0, 1.0, 1.0, 1.0, 1.0, 1.0, 1.0, 1.0, 1.0, 1.0, 1.0, 1.0, 1.0, 1.0, 1.0, 1.0, 1.0, 1.0, 1.0, 1.0, 1.0, 1.0, 1.0, 1.0, 1.0, 1.0, 1.0, 1.0, 1.0, 1.0, 1.0, 1.0, 1.0, 1.0, 1.0, 1.0, 1.0, 1.0, 1.0, 1.0, 1.0, 1.0, 1.0, 1.0, 1.0, 1.0, 1.0, 1.0, 1.0, 1.0, 1.0, 1.0, 1.0, 1.0, 1.0, 1.0, 1.0, 1.0, 1.0, 1.0, 1.0, 1.0, 1.0, 1.0, 1.0, 1.0, 1.0, 1.0, 1.0, 1.0, 1.0, 1.0, 1.0, 1.0, 1.0, 1.0, 1.0, 1.0, 1.0, 1.0, 1.0, 1.0, 1.0, 1.0, 1.0, 1.0, 1.0, 1.0, 1.0, 1.0, 1.0, 1.0, 1.0, 1.0, 1.0, 1.0, 1.0, 1.0, 1.0, 1.0, 1.0, 1.0, 1.0, 1.0, 1.0, 1.0, 1.0, 1.0, 1.0, 1.0, 1.0, 1.0, 1.0, 1.0, 1.0, 1.0, 1.0, 1.0, 1.0, 1.0, 1.0, 1.0, 1.0, 1.0, 1.0, 1.0, 1.0, 1.0, 1.0, 1.0, 1.0, 1.0, 1.0, 1.0, 1.0, 1.0, 1.0, 1.0, 1.0, 1.0, 1.0, 1.0, 1.0, 1.0, 1.0, 1.0, 1.0, 1.0, 1.0, 1.0, 1.0, 1.0, 1.0, 1.0, 1.0, 1.0, 1.0, 1.0, 1.0, 1.0, 1.0, 1.0, 1.0, 1.0, 1.0, 1.0, 1.0, 1.0, 1.0, 1.0, 1.0, 1.0, 1.0, 1.0, 1.0, 1.0, 1.0, 1.0, 1.0, 1.0, 1.0, 1.0, 1.0, 1.0, 1.0, 1.0, 1.0, 1.0, 1.0, 1.0, 1.0, 1.0, 1.0, 1.0, 1.0, 1.0, 1.0, 1.0, 1.0, 1.0, 1.0, 1.0, 1.0, 1.0, 1.0, 1.0, 1.0, 1.0, 1.0, 1.0, 1.0, 1.0, 1.0, 1.0, 1.0, 1.0, 1.0, 1.0, 1.0, 1.0, 1.0, 1.0, 1.0, 1.0, 1.0, 1.0, 1.0, 1.0, 1.0, 1.0, 1.0, 1.0, 1.0, 1.0, 1.0, 1.0, 1.0, 1.0, 1.0, 1.0, 1.0, 1.0, 1.0, 1.0, 1.0, 1.0, 1.0, 1.0, 1.0, 1.0, 1.0, 1.0, 1.0, 1.0, 1.0, 1.0, 1.0, 1.0, 1.0, 1.0, 1.0, 1.0, 1.0, 1.0, 1.0, 1.0, 1.0, 1.0, 1.0, 1.0, 1.0, 1.0, 1.0, 1.0, 1.0, 1.0, 1.0, 1.0, 1.0, 1.0, 1.0, 1.0, 1.0, 1.0, 1.0, 1.0, 1.0, 1.0, 1.0, 1.0, 1.0, 1.0, 1.0, 1.0, 1.0, 1.0, 1.0, 1.0, 1.0, 1.0, 1.0, 1.0, 1.0, 1.0, 1.0, 1.0, 1.0, 1.0, 1.0, 1.0, 1.0, 1.0, 1.0, 1.0, 1.0, 1.0, 1.0, 1.0, 1.0, 1.0, 1.0, 1.0, 1.0, 1.0, 1.0, 1.0, 1.0, 1.0, 1.0, 1.0, 1.0, 1.0, 1.0, 1.0, 1.0, 1.0, 1.0, 1.0, 1.0, 1.0, 1.0, 1.0, 1.0, 1.0, 1.0, 1.0, 1.0, 1.0, 1.0, 1.0, 1.0, 1.0, 1.0, 1.0, 1.0, 1.0, 1.0, 1.0, 1.0, 1.0, 1.0, 1.0, 1.0, 1.0, 1.0, 1.0, 1.0, 1.0, 1.0, 1.0, 1.0, 1.0, 1.0, 1.0, 1.0, 1.0, 1.0, 1.0, 1.0, 1.0, 1.0, 1.0, 1.0, 1.0, 1.0, 1.0, 1.0, 1.0, 1.0, 1.0, 1.0, 1.0, 1.0, 1.0, 1.0, 1.0, 1.0, 1.0, 1.0, 1.0, 1.0, 1.0, 1.0, 1.0, 1.0, 1.0, 1.0, 1.0, 1.0, 1.0, 1.0, 1.0, 1.0, 1.0, 1.0, 1.0, 1.0, 1.0, 1.0, 1.0, 1.0, 1.0, 1.0, 1.0, 1.0, 1.0, 1.0, 1.0, 1.0, 1.0, 1.0, 1.0, 1.0, 1.0, 1.0, 1.0, 1.0, 1.0, 1.0, 1.0, 1.0, 1.0, 1.0, 1.0, 1.0, 1.0, 1.0, 1.0, 1.0, 1.0, 1.0, 1.0, 1.0, 1.0, 1.0, 1.0, 1.0, 1.0, 1.0, 1.0, 1.0, 1.0, 1.0, 1.0, 1.0, 1.0, 1.0, 1.0, 1.0, 1.0, 1.0, 1.0, 1.0, 1.0, 1.0, 1.0, 1.0, 1.0, 1.0, 1.0, 1.0, 1.0, 1.0, 1.0, 1.0, 1.0, 1.0, 1.0, 1.0, 1.0, 1.0, 1.0, 1.0, 1.0, 1.0, 1.0, 1.0, 1.0, 1.0, 1.0, 1.0, 1.0, 1.0, 1.0, 1.0, 1.0, 1.0, 1.0, 1.0, 1.0, 1.0, 1.0, 1.0, 1.0, 1.0, 1.0, 1.0, 1.0, 1.0, 1.0, 1.0, 1.0, 1.0, 1.0, 1.0, 1.0, 1.0, 1.0, 1.0, 1.0])
me_plane.materials.append(mat_front)
me_plane.materials.append(mat_back)
me_plane.use_remesh_preserve_volume = False
me_plane.use_remesh_preserve_attributes = False
me_plane.use_mirror_vertex_groups = False
me_plane.update()
arm_armature = bpy.data.armatures.new('Armature')  # bones are not reproduced

# ---- objects
ob_camera = bpy.data.objects.new('Camera', cam_camera)
ob_cube = bpy.data.objects.new('Cube', me_cube)
ob_player = bpy.data.objects.new('Player', me_plane)
ob_armature = bpy.data.objects.new('Armature', arm_armature)

# ---- transforms, parenting, visibility, modifiers, constraints
ob_camera.location = (-0.5635, -33.38, 10.81)
ob_camera.rotation_euler = (1.571, -2.552e-14, 5.839e-07)
ob_camera.lineart.crease_threshold = 0.0
ob_cube.location = (-0.899, 0.5689, 0.6103)
ob_cube.scale = (7.944, 1.0, 1.0)
ob_cube.lineart.crease_threshold = 0.0
ob_player.parent = ob_armature
ob_player.matrix_parent_inverse = Matrix(((1.0, 0.0, 0.0, -0.3285), (0.0, 1.0, 0.0, -0.2173), (0.0, 0.0, 1.0, -6.703), (0.0, 0.0, 0.0, 1.0)))
ob_player.location = (-1.375, 0.4727, 6.421)
ob_player.rotation_euler = (0.0, 3.258e-07, 6.283)
ob_player.scale = (0.8772, 0.8772, 0.8772)
ob_player.lineart.crease_threshold = 0.0
_vg = ob_player.vertex_groups.new(name='Bone')
_vg.add([0, 1, 2, 3, 4, 5, 6, 7, 8, 9, 10, 11, 12, 13, 14, 15, 16, 17, 18, 19, 20, 21, 22, 23, 278, 279, 280, 281, 282, 283, 284, 285, 286, 287, 288, 289, 290, 291, 292, 293, 294, 295, 296, 297], 1.0, 'REPLACE')
_vg = ob_player.vertex_groups.new(name='Bone.002')
_vg.add([24, 25, 26, 27, 28, 29, 30, 31, 32, 33, 34, 35, 36, 37, 38, 39, 40, 41, 42, 43, 44, 45, 138, 139, 140, 141, 142, 143, 144, 145, 146, 147, 148, 149, 150, 151, 152, 153, 154, 155, 156, 157, 158, 159, 160, 161, 162, 163, 164, 165, 166, 167, 168, 169, 170, 171, 172, 173, 174, 175, 176, 177, 178, 179, 180, 181, 182, 183, 184, 185, 186, 187, 188, 189, 190, 191, 192, 193, 194, 195, 196, 197, 198, 199, 200, 201, 202, 203, 204, 205, 206, 207, 208, 209, 210, 211, 212, 213, 214, 215, 216, 217, 218, 219, 220, 221, 222, 223, 224, 225, 226, 227, 228, 229, 230, 231, 232, 233], 1.0, 'REPLACE')
_vg = ob_player.vertex_groups.new(name='Bone.003')
_vg.add([46, 47, 48, 49, 50, 51, 52, 53, 54, 55, 56, 57, 58, 59, 60, 61, 62, 63, 64, 65, 66, 67, 68, 69], 1.0, 'REPLACE')
_vg = ob_player.vertex_groups.new(name='Bone.004')
_vg.add([70, 71, 72, 73, 74, 75, 76, 77, 78, 79, 80, 81, 82, 83, 84, 85, 86, 87, 88, 89, 90, 91, 92, 93], 1.0, 'REPLACE')
_vg = ob_player.vertex_groups.new(name='Bone.005')
for _i, _w in zip([0, 1, 13, 81, 93, 94, 95, 96, 97, 98, 99, 100, 101, 102, 103, 104, 105, 106, 107, 108, 109, 110, 111, 112, 113, 114, 115, 116, 117, 118, 119, 120, 121, 122, 123, 124, 125, 126, 127, 128, 129, 130, 131, 132, 133, 134, 135, 136, 137, 234, 235, 236, 237, 238, 239, 240, 241, 242, 243, 244, 245, 246, 247, 248, 249, 250, 251, 252, 253, 254, 255, 256, 257, 258, 259, 260, 261, 262, 263, 264, 265, 266, 267, 268, 269, 270, 271, 272, 273, 274, 275, 276, 277], [0.0, 0.0, 0.0, 0.0, 0.0, 1.0, 1.0, 1.0, 1.0, 1.0, 1.0, 1.0, 1.0, 1.0, 1.0, 1.0, 1.0, 1.0, 1.0, 1.0, 1.0, 1.0, 1.0, 1.0, 1.0, 1.0, 1.0, 1.0, 1.0, 1.0, 1.0, 1.0, 1.0, 1.0, 1.0, 1.0, 1.0, 1.0, 1.0, 1.0, 1.0, 1.0, 1.0, 1.0, 1.0, 1.0, 1.0, 1.0, 1.0, 8.648e-15, 2.09e-15, 2.478e-10, 1.682e-44, 3.312e-23, 3.181e-11, 2.982e-11, 1.47e-42, 3.198e-40, 1.706e-21, 0.0, 1.72e-27, 4.581e-42, 8.492e-40, 6.536e-15, 1.106e-12, 3.073e-06, 4.629e-10, 2.803e-45, 0.0, 2.396e-28, 9.977e-22, 1.202e-19, 7.67e-15, 4.748e-11, 4.608e-06, 1.059e-28, 9.812e-26, 4.205e-26, 4.509e-21, 6.707e-41, 4.137e-38, 2.8e-12, 1.828e-27, 1.128e-09, 0.0, 2.882e-24, 1.616e-22, 6.824e-32, 3.251e-43, 6.983e-35, 4.21e-26, 2.92e-31, 1.758e-26]): _vg.add([_i], _w, 'REPLACE')
_vg = ob_player.vertex_groups.new(name='Bone.006')
for _i, _w in zip([234, 235, 236, 237, 238, 239, 240, 241, 242, 243, 244, 245, 246, 247, 248, 249, 250, 251, 252, 253, 254, 255, 256, 257, 258, 259, 260, 261, 262, 263, 264, 265, 266, 267, 268, 269, 270, 271, 272, 273, 274, 275, 276, 277], [0.9459, 0.9997, 0.9999, 1.0, 0.9459, 0.9997, 0.9999, 1.0, 1.0, 1.0, 1.0, 1.0, 1.0, 0.9997, 1.0, 1.0, 1.0, 1.0, 1.0, 1.0, 1.0, 1.0, 1.0, 1.0, 1.0, 1.0, 1.0, 0.9989, 1.0, 1.0, 1.0, 1.0, 0.8861, 1.0, 0.9079, 1.0, 1.0, 1.0, 1.0, 1.0, 1.0, 1.0, 1.0, 1.0]): _vg.add([_i], _w, 'REPLACE')
_m = ob_player.modifiers.new('Armature', 'ARMATURE')
_m.object = ob_armature
ob_armature.location = (-1.375, 0.4727, 6.421)
ob_armature.rotation_euler = (0.0, 3.258e-07, 6.283)
ob_armature.scale = (0.8772, 0.8772, 0.8772)
ob_armature.show_in_front = True
ob_armature.lineart.crease_threshold = 0.0

# ---- collection membership
col_collection_1.objects.link(ob_camera)
col_collection_1.objects.link(ob_cube)
col_collection_1.objects.link(ob_player)
col_collection_2.objects.link(ob_armature)

# ---- scene / render settings (as saved in the file)
scene.camera = ob_camera
scene.frame_start = 1; scene.frame_end = 15; scene.frame_set(3)
scene.render.engine = 'BLENDER_EEVEE_NEXT'
scene.render.resolution_percentage = 50
scene.render.dither_intensity = 0.0
scene.render.film_transparent = True
scene.cycles.use_denoising = False
scene.cycles.samples = 128
scene.cycles.sampling_pattern = 'TABULATED_SOBOL'
scene.cycles.light_sampling_threshold = 0.0
scene.cycles.use_adaptive_sampling = False
scene.cycles.use_light_tree = False
scene.cycles.blur_glossy = 0.0
scene.cycles.sample_clamp_indirect = 0.0
scene.view_settings.view_transform = 'Standard'
bpy.context.view_layer.update()

# ---- added for rendering (the .blend has no usable light): sun
light_auto_sun = bpy.data.lights.new('AutoSun', 'SUN')
light_auto_sun.energy = 3.0
light_auto_sun.angle = 0.0523599
ob_auto_sun = bpy.data.objects.new('AutoSun', light_auto_sun)
scene.collection.objects.link(ob_auto_sun)
ob_auto_sun.rotation_euler = (0.872665, 0.174533, 0.523599)
bpy.context.view_layer.update()
